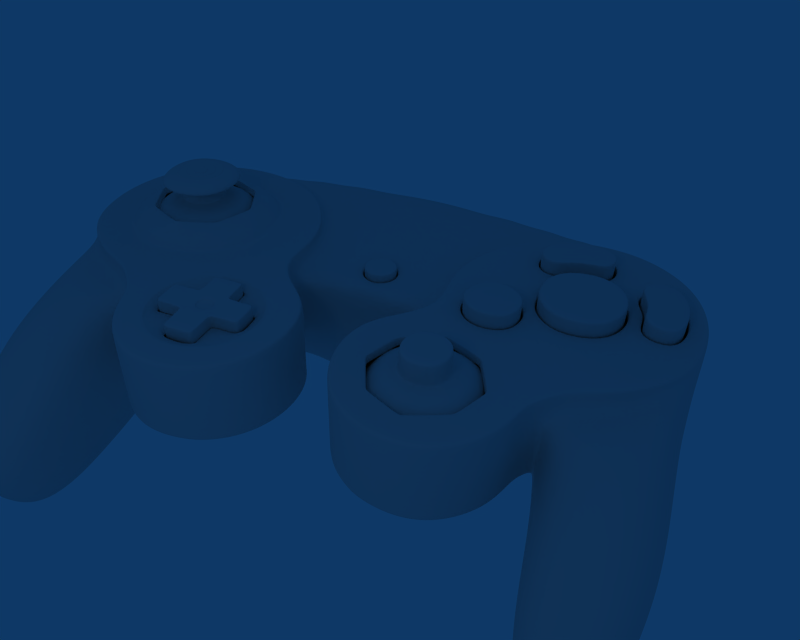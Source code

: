 # Source: gc-controller.blend  (saved by Blender 2.34.0; exported with 4.5.12 LTS)
import bpy
from mathutils import Matrix  # noqa: F401  (used for matrix-valued properties, if any)

bpy.ops.wm.read_factory_settings(use_empty=True)
scene = bpy.context.scene
scene.name = 'Scene'

# ---- collections
col_collection_1 = bpy.data.collections.new('Collection 1'); scene.collection.children.link(col_collection_1)
col_collection_2 = bpy.data.collections.new('Collection 2'); scene.collection.children.link(col_collection_2)
col_collection_2.hide_render = True
col_collection_2.hide_viewport = True
col_collection_3 = bpy.data.collections.new('Collection 3'); scene.collection.children.link(col_collection_3)
col_collection_3.hide_render = True
col_collection_3.hide_viewport = True

# ---- world
world_world = bpy.data.worlds.new('World'); scene.world = world_world
world_world.color = (0.05656, 0.2208, 0.4)
world_world.use_sun_shadow = False
world_world.sun_shadow_jitter_overblur = 0.0
world_world.cycles.sampling_method = 'MANUAL'
world_world.cycles.sample_map_resolution = 256

# ---- cameras
cam_camera = bpy.data.cameras.new('Camera')
cam_camera.passepartout_alpha = 0.2
cam_camera.clip_end = 100.0
cam_camera.lens = 35.0
cam_camera.ortho_scale = 7.314
cam_camera.show_passepartout = False
cam_camera.show_safe_areas = True
cam_camera.dof.focus_distance = 0.0
cam_camera.dof.aperture_fstop = 128.0

# ---- lights
light_spot = bpy.data.lights.new('Spot', 'POINT')
light_spot.transmission_factor = 0.0
light_spot.cutoff_distance = 30.0
light_spot.energy = 100.0
light_spot.shadow_buffer_clip_start = 8.0
light_spot.shadow_soft_size = 1.0
light_spot.shadow_maximum_resolution = 0.006
light_spot.use_absolute_resolution = True
light_spot.cycles.use_multiple_importance_sampling = False

# ---- meshes
me_grid_006 = bpy.data.meshes.new('Grid.006')
me_grid_006.from_pydata([(0.9883, -0.5545, -0.2731), (0.6048, -0.3035, -0.2428), (-0.1804, 0.06376, -0.2357), (-0.1617, 0.06986, 0.1206), (0.3098, -0.05678, 0.1141), (0.7072, -0.2868, 0.1072), (1.1, -0.5042, 0.09839), (1.1, -0.2014, 0.09839), (0.7072, 0.01597, 0.1072), (0.3098, 0.246, 0.1141), (-0.1617, 0.3726, 0.1206), (-0.1804, 0.3665, -0.2357), (0.6048, -0.0007658, -0.2428), (0.9883, -0.2517, -0.2731), (0.9655, -0.216, -0.257), (0.605, 0.01989, -0.2286), (-0.133, 0.3651, -0.2219), (-0.1155, 0.3709, 0.1131), (0.3277, 0.2518, 0.107), (0.7013, 0.03562, 0.1005), (1.071, -0.1687, 0.0922), (0.4732, 0.1953, -0.0421)], [], [(3, 10, 11, 2), (1, 2, 11, 12), (0, 1, 12, 13), (0, 13, 7, 6), (3, 4, 9, 10), (4, 5, 8, 9), (6, 7, 8, 5), (7, 20, 19, 8), (9, 8, 19, 18), (10, 9, 18, 17), (13, 14, 20, 7), (13, 12, 15, 14), (12, 11, 16, 15), (10, 17, 16, 11), (17, 21, 16), (15, 16, 21), (14, 15, 21), (14, 21, 20), (17, 18, 21), (18, 19, 21), (20, 21, 19)])
me_grid_006.polygons.foreach_set('use_smooth', [True] * 21)
me_grid_006.use_remesh_preserve_volume = False
me_grid_006.use_remesh_preserve_attributes = False
me_grid_006.use_mirror_vertex_groups = False
me_grid_006.update()
me_grid_005 = bpy.data.meshes.new('Grid.005')
me_grid_005.from_pydata([(1.628, -0.3321, 0.832), (0.8471, 0.1518, -0.4478), (0.5658, 0.1961, -0.7077), (-0.2137, 0.282, -0.832), (-0.3482, 0.2893, -0.6772), (-0.4011, 0.2868, -0.02602), (-0.1679, 0.3434, 0.2012), (0.7399, 0.2623, 0.1608), (0.8776, 0.202, 0.1077), (0.6681, 0.7207, 0.1356), (-0.1943, 0.8946, 0.05797), (-0.004321, 0.8746, -0.757), (0.5541, 0.6742, -0.6744), (0.7573, 0.3732, -0.2227), (-0.01038, 0.7572, -0.3526), (-0.1288, 0.8891, -0.6068), (-0.2152, 0.8849, -0.1137), (0.6347, 0.6843, -0.5086), (0.7757, 0.6823, -0.01426), (0.8776, -0.8444, 0.1077), (0.7399, -0.7841, 0.1608), (-0.1679, -0.703, 0.2012), (-0.4011, -0.7596, -0.02602), (-0.3772, -0.7636, -0.6379), (-0.2079, -0.7497, -0.7851), (0.6053, -0.8398, -0.6807), (0.8471, -0.8946, -0.4478)], [], [(8, 18, 9), (4, 15, 11), (3, 4, 11), (1, 2, 12), (2, 3, 11, 12), (6, 7, 9, 10), (7, 8, 9), (5, 6, 10), (13, 1, 17), (13, 8, 1), (14, 5, 16), (14, 4, 5), (16, 5, 10), (15, 4, 14), (17, 1, 12), (18, 8, 13), (11, 15, 17, 12), (9, 18, 16, 10), (13, 14, 16, 18), (13, 17, 15, 14), (4, 23, 22, 5), (8, 19, 26, 1), (5, 22, 21, 6), (7, 20, 19, 8), (6, 21, 20, 7), (2, 25, 24, 3), (1, 26, 25, 2), (3, 24, 23, 4)])
me_grid_005.polygons.foreach_set('use_smooth', [True] * 28)
me_grid_005.use_remesh_preserve_volume = False
me_grid_005.use_remesh_preserve_attributes = False
me_grid_005.use_mirror_vertex_groups = False
me_grid_005.update()
me_grid_003 = bpy.data.meshes.new('Grid.003')
me_grid_003.from_pydata([(-1.014, -0.3321, 0.832), (-0.2337, 0.1518, -0.4478), (0.04748, 0.1961, -0.7077), (0.827, 0.282, -0.832), (0.9615, 0.2893, -0.6772), (1.014, 0.2868, -0.02602), (0.7812, 0.3434, 0.2012), (-0.1266, 0.2623, 0.1608), (-0.2643, 0.202, 0.1077), (-0.05476, 0.7207, 0.1356), (0.8076, 0.8946, 0.05797), (0.6176, 0.8746, -0.757), (0.05922, 0.6742, -0.6744), (-0.144, 0.3732, -0.2227), (0.6237, 0.7572, -0.3526), (0.7421, 0.8891, -0.6068), (0.8286, 0.8849, -0.1137), (-0.02137, 0.6843, -0.5086), (-0.1624, 0.6823, -0.01426), (-0.2643, -0.8444, 0.1077), (-0.1266, -0.7841, 0.1608), (0.7812, -0.703, 0.2012), (1.014, -0.7596, -0.02602), (0.9905, -0.7636, -0.6379), (0.8212, -0.7497, -0.7851), (0.008056, -0.8398, -0.6807), (-0.2337, -0.8946, -0.4478)], [], [(8, 9, 18), (4, 11, 15), (3, 11, 4), (1, 12, 2), (2, 12, 11, 3), (6, 10, 9, 7), (7, 9, 8), (5, 10, 6), (13, 17, 1), (13, 1, 8), (14, 16, 5), (14, 5, 4), (16, 10, 5), (15, 14, 4), (17, 12, 1), (18, 13, 8), (11, 12, 17, 15), (9, 10, 16, 18), (13, 18, 16, 14), (13, 14, 15, 17), (4, 5, 22, 23), (8, 1, 26, 19), (5, 6, 21, 22), (7, 8, 19, 20), (6, 7, 20, 21), (2, 3, 24, 25), (1, 2, 25, 26), (3, 4, 23, 24)])
me_grid_003.polygons.foreach_set('use_smooth', [True] * 28)
me_grid_003.use_remesh_preserve_volume = False
me_grid_003.use_remesh_preserve_attributes = False
me_grid_003.use_mirror_vertex_groups = False
me_grid_003.update()
me_grid_001 = bpy.data.meshes.new('Grid.001')
me_grid_001.from_pydata([(0.002553, -0.2672, -0.1455), (-0.252, -0.1076, -0.1366), (-0.2236, 0.1534, -0.1221), (0.004031, 0.2703, -0.1157), (0.2261, 0.1545, -0.1221), (0.2523, -0.09966, -0.1362), (0.2523, -0.09966, 0.2671), (0.2261, 0.1545, 0.2812), (0.004031, 0.2703, 0.2876), (-0.2236, 0.1534, 0.2812), (-0.252, -0.1076, 0.2667), (0.002553, -0.2672, 0.2578), (0.002553, -0.2672, 0.2741), (-0.252, -0.1076, 0.2829), (-0.2236, 0.1534, 0.2974), (0.004031, 0.2703, 0.3039), (0.2261, 0.1545, 0.2974), (0.2523, -0.09966, 0.2833), (0.001557, 0.0173, 0.2898)], [], [(11, 0, 5, 6), (5, 4, 7, 6), (4, 3, 8, 7), (2, 9, 8, 3), (2, 1, 10, 9), (1, 0, 11, 10), (10, 11, 12, 13), (9, 10, 13, 14), (9, 14, 15, 8), (7, 8, 15, 16), (6, 7, 16, 17), (6, 17, 12, 11), (17, 18, 12), (17, 16, 18), (16, 15, 18), (14, 18, 15), (14, 13, 18), (13, 12, 18)])
me_grid_001.polygons.foreach_set('use_smooth', [True] * 18)
me_grid_001.use_remesh_preserve_volume = False
me_grid_001.use_remesh_preserve_attributes = False
me_grid_001.use_mirror_vertex_groups = False
me_grid_001.update()
me_grid_009 = bpy.data.meshes.new('Grid.009')
me_grid_009.from_pydata([(0.2583, 1.035, 0.00899), (-0.144, 1.122, 0.008295), (-0.6694, 0.8737, 0.008028), (-0.6847, 0.5078, 0.008504), (-0.4244, 0.3496, 0.009114), (-0.1322, 0.5723, 0.008749), (0.2544, 0.5448, 0.006075), (0.3601, 0.811, 0.008552), (0.3601, 0.811, 0.3721), (0.2544, 0.5448, 0.3696), (-0.1322, 0.5723, 0.3723), (-0.4244, 0.3496, 0.3726), (-0.6847, 0.5078, 0.372), (-0.6694, 0.8737, 0.3715), (-0.144, 1.122, 0.3718), (0.2583, 1.035, 0.3725), (0.2583, 1.035, 0.3975), (-0.144, 1.122, 0.3968), (-0.6694, 0.8737, 0.3965), (-0.6847, 0.5078, 0.397), (-0.4244, 0.3496, 0.3976), (-0.1322, 0.5723, 0.3972), (0.2544, 0.5448, 0.3945), (0.3601, 0.811, 0.397), (-0.1478, 0.7269, 0.3968)], [], [(1, 2, 13, 14), (15, 0, 1, 14), (5, 6, 9, 10), (7, 8, 9, 6), (7, 0, 15, 8), (3, 12, 13, 2), (3, 4, 11, 12), (4, 5, 10, 11), (11, 10, 21, 20), (12, 11, 20, 19), (12, 19, 18, 13), (8, 15, 16, 23), (8, 23, 22, 9), (10, 9, 22, 21), (14, 17, 16, 15), (14, 13, 18, 17), (17, 18, 24), (17, 24, 16), (21, 22, 24), (23, 24, 22), (23, 16, 24), (19, 24, 18), (19, 20, 24), (20, 21, 24)])
me_grid_009.polygons.foreach_set('use_smooth', [True] * 24)
me_grid_009.use_remesh_preserve_volume = False
me_grid_009.use_remesh_preserve_attributes = False
me_grid_009.use_mirror_vertex_groups = False
me_grid_009.update()
me_grid_008 = bpy.data.meshes.new('Grid.008')
me_grid_008.from_pydata([(1.35, -0.5126, 0.00589), (1.43, -0.009269, 0.007226), (1.275, 0.4112, 0.007766), (1.03, -0.535, 0.007067), (0.8555, -0.3697, 0.007379), (0.7188, 0.271, 0.005429), (0.8629, 0.4795, 0.008191), (1.065, 0.4987, 0.008034), (0.9133, -0.04895, -0.0004879), (0.9133, -0.04895, 0.363), (1.065, 0.4987, 0.3715), (0.8629, 0.4795, 0.3717), (0.7188, 0.271, 0.3689), (0.8555, -0.3697, 0.3709), (1.03, -0.535, 0.3706), (1.275, 0.4112, 0.3713), (1.43, -0.009269, 0.3707), (1.35, -0.5126, 0.3694), (1.35, -0.5126, 0.3951), (1.43, -0.009269, 0.3964), (1.275, 0.4112, 0.3969), (1.03, -0.535, 0.3962), (0.8555, -0.3697, 0.3966), (0.7188, 0.271, 0.3946), (0.8629, 0.4795, 0.3974), (1.065, 0.4987, 0.3972), (0.9133, -0.04895, 0.3887), (1.056, 0.02055, 0.3955)], [], [(5, 8, 9, 12), (4, 13, 9, 8), (2, 15, 16, 1), (17, 0, 1, 16), (4, 3, 14, 13), (3, 0, 17, 14), (5, 12, 11, 6), (7, 10, 15, 2), (7, 6, 11, 10), (10, 11, 24, 25), (10, 25, 20, 15), (12, 23, 24, 11), (14, 17, 18, 21), (13, 14, 21, 22), (16, 19, 18, 17), (15, 20, 19, 16), (13, 22, 26, 9), (12, 9, 26, 23), (23, 26, 27), (22, 27, 26), (20, 27, 19), (19, 27, 18), (22, 21, 27), (21, 18, 27), (23, 27, 24), (25, 27, 20), (25, 24, 27)])
me_grid_008.polygons.foreach_set('use_smooth', [True] * 27)
me_grid_008.use_remesh_preserve_volume = False
me_grid_008.use_remesh_preserve_attributes = False
me_grid_008.use_mirror_vertex_groups = False
me_grid_008.update()
me_grid_007 = bpy.data.meshes.new('Grid.007')
me_grid_007.from_pydata([(-0.4863, -0.149, 0.006267), (-0.359, 0.2106, 0.006267), (0.06245, 0.3702, 0.006267), (0.452, 0.273, 0.006267), (0.6623, -0.02077, 0.006267), (0.6713, -0.3723, 0.006267), (0.4964, -0.6888, 0.006267), (0.17, -0.8125, 0.006267), (-0.1708, -0.769, 0.005458), (-0.4511, -0.4589, -0.009114), (-0.3333, -0.6166, 0.001931), (-0.3333, -0.6166, 0.3654), (-0.4511, -0.4589, 0.3699), (-0.1708, -0.769, 0.369), (0.17, -0.8125, 0.3698), (0.4964, -0.6888, 0.3698), (0.6713, -0.3723, 0.3698), (0.6623, -0.02077, 0.3698), (0.452, 0.273, 0.3698), (0.06245, 0.3702, 0.3698), (-0.359, 0.2106, 0.3698), (-0.4863, -0.149, 0.3698), (-0.4863, -0.149, 0.3983), (-0.359, 0.2106, 0.3983), (0.06245, 0.3702, 0.3983), (0.452, 0.273, 0.3983), (0.6623, -0.02077, 0.3983), (0.6713, -0.3723, 0.3983), (0.4964, -0.6888, 0.3983), (0.17, -0.8125, 0.3983), (-0.1708, -0.769, 0.3975), (-0.4511, -0.4589, 0.3984), (-0.3333, -0.6166, 0.394), (0.06491, -0.2758, 0.3964)], [], [(10, 8, 13, 11), (10, 11, 12, 9), (21, 0, 9, 12), (0, 21, 20, 1), (2, 1, 20, 19), (2, 19, 18, 3), (7, 14, 13, 8), (7, 6, 15, 14), (6, 5, 16, 15), (4, 17, 16, 5), (4, 3, 18, 17), (17, 18, 25, 26), (17, 26, 27, 16), (15, 16, 27, 28), (14, 15, 28, 29), (14, 29, 30, 13), (19, 24, 25, 18), (19, 20, 23, 24), (21, 22, 23, 20), (12, 31, 22, 21), (11, 32, 31, 12), (11, 13, 30, 32), (32, 30, 33), (32, 33, 31), (31, 33, 22), (22, 33, 23), (24, 23, 33), (24, 33, 25), (29, 33, 30), (29, 28, 33), (28, 27, 33), (26, 33, 27), (26, 25, 33)])
me_grid_007.polygons.foreach_set('use_smooth', [True] * 33)
me_grid_007.use_remesh_preserve_volume = False
me_grid_007.use_remesh_preserve_attributes = False
me_grid_007.use_mirror_vertex_groups = False
me_grid_007.update()
me_grid_004 = bpy.data.meshes.new('Grid.004')
me_grid_004.from_pydata([(-1.43, -0.6912, 0.002735), (-1.178, -1.122, 0.002735), (-0.7413, -1.108, 0.002735), (-0.561, -0.5081, 0.007196), (-0.5639, -0.8845, 0.002735), (-1.052, -0.2684, 0.002735), (-1.052, -0.2684, 0.3662), (-0.5639, -0.8845, 0.3662), (-0.561, -0.5081, 0.3707), (-0.7413, -1.108, 0.3662), (-1.178, -1.122, 0.3662), (-1.43, -0.6912, 0.3662), (-1.43, -0.6912, 0.3948), (-1.178, -1.122, 0.3948), (-0.7413, -1.108, 0.3948), (-0.561, -0.5081, 0.3992), (-0.5639, -0.8845, 0.3948), (-1.052, -0.2684, 0.3948), (-0.921, -0.7636, 0.3955)], [], [(11, 0, 1, 10), (2, 9, 10, 1), (5, 0, 11, 6), (5, 6, 8, 3), (4, 3, 8, 7), (4, 7, 9, 2), (7, 16, 14, 9), (7, 8, 15, 16), (6, 17, 15, 8), (6, 11, 12, 17), (9, 14, 13, 10), (10, 13, 12, 11), (13, 18, 12), (14, 18, 13), (17, 12, 18), (17, 18, 15), (16, 15, 18), (16, 18, 14)])
me_grid_004.polygons.foreach_set('use_smooth', [True] * 18)
me_grid_004.use_remesh_preserve_volume = False
me_grid_004.use_remesh_preserve_attributes = False
me_grid_004.use_mirror_vertex_groups = False
me_grid_004.update()
me_grid_002 = bpy.data.meshes.new('Grid.002')
me_grid_002.from_pydata([(-0.5997, 0.1966, 0.0), (-0.5808, 0.2159, 0.0), (-0.2345, -0.182, 0.0), (-0.5998, -0.1676, 0.0), (0.2062, -0.1972, 0.0), (-0.5787, -0.1864, 0.0), (-0.2094, -0.2039, 0.0), (-0.2083, -0.5625, 0.0), (-0.1861, -0.5859, 0.0), (0.1843, -0.5837, 0.0), (0.2077, -0.5572, 0.0), (0.2242, -0.178, 0.0), (-0.2295, 0.2148, 0.0), (0.5795, -0.176, 0.0), (0.1999, 0.5868, 0.0), (-0.2087, 0.2346, 0.0), (-0.2092, 0.5682, 0.0), (0.23, 0.2156, 0.0), (0.5996, 0.1962, 0.0), (0.2141, 0.5717, 0.0), (0.2105, 0.2363, 0.0), (0.5782, 0.2176, 0.0), (0.5998, -0.1575, 0.0), (-0.1902, 0.586, 0.0), (-0.1902, 0.586, 0.2229), (0.5998, -0.1575, 0.2229), (0.5782, 0.2176, 0.2229), (0.2105, 0.2363, 0.2229), (0.2141, 0.5717, 0.2229), (0.5996, 0.1962, 0.2229), (0.23, 0.2156, 0.2229), (-0.2092, 0.5682, 0.2229), (-0.2087, 0.2346, 0.2229), (0.1999, 0.5868, 0.2229), (0.5795, -0.176, 0.2229), (-0.2295, 0.2148, 0.2229), (0.2242, -0.178, 0.2229), (0.2077, -0.5572, 0.2229), (0.1843, -0.5837, 0.2229), (-0.1861, -0.5859, 0.2229), (-0.2083, -0.5625, 0.2229), (-0.2094, -0.2039, 0.2229), (-0.5787, -0.1864, 0.2229), (0.2062, -0.1972, 0.2229), (-0.5998, -0.1676, 0.2229), (-0.2345, -0.182, 0.2229), (-0.5808, 0.2159, 0.2229), (-0.5997, 0.1966, 0.2229), (-0.5901, 0.1937, 0.2407), (-0.5715, 0.2126, 0.2407), (-0.2308, -0.1789, 0.2407), (-0.5902, -0.1647, 0.2407), (0.2029, -0.1939, 0.2407), (-0.5695, -0.1833, 0.2407), (-0.2061, -0.2004, 0.2407), (-0.205, -0.5534, 0.2407), (-0.1831, -0.5763, 0.2407), (0.1814, -0.5742, 0.2407), (0.2044, -0.5481, 0.2407), (0.2206, -0.175, 0.2407), (-0.2258, 0.2115, 0.2407), (0.5702, -0.173, 0.2407), (0.1967, 0.5777, 0.2407), (-0.2054, 0.2311, 0.2407), (-0.2058, 0.5593, 0.2407), (0.2263, 0.2124, 0.2407), (0.59, 0.1932, 0.2407), (0.2107, 0.5628, 0.2407), (0.2071, 0.2328, 0.2407), (0.569, 0.2143, 0.2407), (0.5902, -0.1547, 0.2407), (-0.1871, 0.5768, 0.2407), (-0.1207, 0.5013, 0.2467), (0.5096, -0.09496, 0.2467), (0.4914, 0.1471, 0.2467), (0.1303, 0.1442, 0.223), (0.1403, 0.4893, 0.2467), (0.5094, 0.1333, 0.2467), (-0.1329, 0.4863, 0.2467), (0.1311, 0.502, 0.2467), (0.4924, -0.107, 0.2467), (-0.1285, 0.1417, 0.223), (0.1362, -0.4762, 0.2467), (0.1211, -0.4933, 0.2467), (-0.118, -0.4947, 0.2467), (-0.1324, -0.4796, 0.2467), (-0.13, -0.116, 0.223), (-0.4901, -0.1137, 0.2467), (0.1317, -0.1144, 0.223), (-0.5081, -0.1015, 0.2467), (-0.4919, 0.1461, 0.2467), (-0.508, 0.1336, 0.2467), (-0.0001896, -0.3161, 0.2424), (-0.3164, 0.02091, 0.2424), (0.3472, 0.01961, 0.2424), (-0.002782, 0.3553, 0.2424), (0.1288, -0.09753, 0.2084), (-0.1271, -0.09889, 0.2084), (-0.1256, 0.1249, 0.2084), (0.1274, 0.127, 0.2084), (0.1081, 0.1097, 0.1896), (-0.1063, 0.1079, 0.1896), (-0.1075, -0.08164, 0.1896), (0.1092, -0.08049, 0.1896), (0.0008699, 0.01386, 0.1758)], [], [(2, 45, 42, 5), (2, 6, 41, 45), (6, 7, 40, 41), (1, 0, 47, 46), (1, 46, 35, 12), (15, 12, 35, 32), (23, 16, 31, 24), (16, 15, 32, 31), (23, 24, 33, 14), (14, 33, 28, 19), (20, 19, 28, 27), (17, 20, 27, 30), (22, 18, 29, 25), (22, 25, 34, 13), (11, 13, 34, 36), (4, 11, 36, 43), (4, 43, 37, 10), (10, 37, 38, 9), (9, 38, 39, 8), (8, 39, 40, 7), (5, 42, 44, 3), (47, 0, 3, 44), (21, 17, 30, 26), (21, 26, 29, 18), (26, 69, 66, 29), (26, 30, 65, 69), (44, 51, 48, 47), (42, 53, 51, 44), (39, 56, 55, 40), (38, 57, 56, 39), (37, 58, 57, 38), (43, 52, 58, 37), (43, 36, 59, 52), (36, 34, 61, 59), (25, 70, 61, 34), (25, 29, 66, 70), (30, 27, 68, 65), (27, 28, 67, 68), (33, 62, 67, 28), (24, 71, 62, 33), (31, 32, 63, 64), (24, 31, 64, 71), (32, 35, 60, 63), (46, 49, 60, 35), (46, 47, 48, 49), (41, 40, 55, 54), (45, 41, 54, 50), (45, 50, 53, 42), (50, 86, 87, 53), (50, 54, 86), (54, 55, 85, 86), (49, 48, 91, 90), (49, 90, 81, 60), (63, 60, 81), (71, 64, 78, 72), (64, 63, 81, 78), (71, 72, 79, 62), (62, 79, 76, 67), (68, 67, 76, 75), (65, 68, 75), (70, 66, 77, 73), (70, 73, 80, 61), (59, 61, 80, 88), (52, 59, 88), (52, 88, 82, 58), (58, 82, 83, 57), (57, 83, 84, 56), (56, 84, 85, 55), (53, 87, 89, 51), (51, 89, 91, 48), (69, 65, 75, 74), (69, 74, 77, 66), (84, 92, 85), (83, 92, 84), (82, 92, 83), (85, 92, 86), (82, 88, 92), (89, 93, 91), (87, 93, 89), (90, 91, 93), (81, 90, 93), (87, 86, 93), (81, 93, 86), (86, 92, 88), (73, 94, 80), (73, 77, 94), (74, 94, 77), (74, 75, 94), (75, 88, 94), (80, 94, 88), (78, 81, 95), (72, 78, 95), (72, 95, 79), (76, 79, 95), (75, 76, 95), (75, 95, 81), (88, 75, 99, 96), (81, 98, 99, 75), (81, 86, 97, 98), (86, 88, 96, 97), (97, 96, 103, 102), (98, 97, 102, 101), (99, 98, 101, 100), (96, 99, 100, 103), (103, 100, 104), (100, 101, 104), (101, 102, 104), (102, 103, 104)])
me_grid_002.polygons.foreach_set('use_smooth', [True] * 108)
me_grid_002.use_remesh_preserve_volume = False
me_grid_002.use_remesh_preserve_attributes = False
me_grid_002.use_mirror_vertex_groups = False
me_grid_002.update()
me_cube = bpy.data.meshes.new('Cube')
me_cube.from_pydata([(0.6345, 0.6345, 0.6505), (0.6345, -0.6345, 0.6505), (-0.6345, -0.6345, 0.6505), (-0.6345, 0.6345, 0.6505), (-0.4375, 0.4194, 0.7737), (-0.4375, -0.4194, 0.7737), (0.4375, -0.4194, 0.7737), (0.4375, 0.4194, 0.7737), (0.3266, 0.2669, 0.8037), (0.3266, -0.2669, 0.8037), (-0.3266, -0.2669, 0.8037), (-0.3266, 0.2669, 0.8037), (-0.2749, 0.2749, 0.819), (-0.2749, -0.2749, 0.819), (0.2749, -0.2749, 0.819), (0.2749, 0.2749, 0.819), (0.2807, 0.2807, 1.05), (0.2807, -0.2807, 1.05), (-0.2807, -0.2807, 1.05), (-0.2807, 0.2807, 1.05), (-0.8403, 0.8403, 0.4), (-0.8403, -0.8403, 0.4), (0.8403, -0.8403, 0.4), (0.8403, 0.8403, 0.4), (0.9029, 0.9029, 0.1648), (0.9029, -0.9029, 0.1648), (-0.9029, -0.9029, 0.1648), (-0.9029, 0.9029, 0.1648), (-0.2631, 0.2631, 1.075), (-0.2631, -0.2631, 1.075), (0.2631, -0.2631, 1.075), (0.2631, 0.2631, 1.075), (-4.127e-05, -4.13e-05, 1.075)], [], [(1, 0, 7, 6), (2, 1, 6, 5), (3, 2, 5, 4), (0, 3, 4, 7), (7, 4, 11, 8), (4, 5, 10, 11), (5, 6, 9, 10), (6, 7, 8, 9), (9, 8, 15, 14), (10, 9, 14, 13), (11, 10, 13, 12), (8, 11, 12, 15), (15, 12, 19, 16), (12, 13, 18, 19), (13, 14, 17, 18), (14, 15, 16, 17), (3, 0, 23, 20), (2, 3, 20, 21), (1, 2, 21, 22), (0, 1, 22, 23), (23, 22, 25, 24), (22, 21, 26, 25), (21, 20, 27, 26), (20, 23, 24, 27), (17, 16, 31, 30), (18, 17, 30, 29), (19, 18, 29, 28), (16, 19, 28, 31), (31, 28, 32), (28, 29, 32), (29, 30, 32), (30, 31, 32)])
me_cube.polygons.foreach_set('use_smooth', [True] * 32)
me_cube.use_remesh_preserve_volume = False
me_cube.use_remesh_preserve_attributes = False
me_cube.use_mirror_vertex_groups = False
me_cube.update()
me_cube_001 = bpy.data.meshes.new('Cube.001')
me_cube_001.from_pydata([(0.6345, 0.6345, 0.6812), (0.6345, -0.6345, 0.6812), (-0.6345, -0.6345, 0.6812), (-0.6345, 0.6345, 0.6812), (-0.4194, 0.4194, 0.7737), (-0.4194, -0.4194, 0.7737), (0.4194, -0.4194, 0.7737), (0.4194, 0.4194, 0.7737), (0.2669, 0.2669, 0.8037), (0.2669, -0.2669, 0.8037), (-0.2669, -0.2669, 0.8037), (-0.2669, 0.2669, 0.8037), (-0.2669, 0.2669, 0.8273), (-0.2669, -0.2669, 0.8273), (0.2669, -0.2669, 0.8273), (0.2669, 0.2669, 0.8273), (0.2669, 0.2669, 0.9696), (0.2669, -0.2669, 0.9696), (-0.2669, -0.2669, 0.9696), (-0.2669, 0.2669, 0.9696), (-0.8403, 0.8403, 0.4306), (-0.8403, -0.8403, 0.4306), (0.8403, -0.8403, 0.4306), (0.8403, 0.8403, 0.4306), (0.9029, 0.9029, 0.1954), (0.9029, -0.9029, 0.1954), (-0.9029, -0.9029, 0.1954), (-0.9029, 0.9029, 0.1954), (-0.2979, 0.2979, 0.9936), (-0.2979, -0.2979, 0.9936), (0.2979, -0.2979, 0.9936), (0.2979, 0.2979, 0.9936), (0.4861, 0.4861, 1.019), (0.4861, -0.4861, 1.019), (-0.4861, -0.4861, 1.019), (-0.4861, 0.4861, 1.019), (-0.4861, 0.4861, 1.027), (-0.4861, -0.4861, 1.027), (0.4861, -0.4861, 1.027), (0.4861, 0.4861, 1.027), (0.4914, 0.4914, 1.056), (0.4914, -0.4914, 1.056), (-0.4914, -0.4914, 1.056), (-0.4914, 0.4914, 1.056), (-0.415, 0.415, 1.112), (-0.415, -0.415, 1.112), (0.415, -0.415, 1.112), (0.415, 0.415, 1.112), (0.2884, 0.2884, 1.13), (0.2884, -0.2884, 1.13), (-0.2884, -0.2884, 1.13), (-0.2884, 0.2884, 1.13), (-0.2884, 0.2884, 1.132), (-0.2884, -0.2884, 1.132), (0.2884, -0.2884, 1.132), (0.2884, 0.2884, 1.132), (0.2828, 0.2828, 1.138), (0.2828, -0.2828, 1.138), (-0.2828, -0.2828, 1.138), (-0.2828, 0.2828, 1.138), (-0.2774, 0.2774, 1.131), (-0.2774, -0.2774, 1.131), (0.2774, -0.2774, 1.131), (0.2774, 0.2774, 1.131), (0.1881, 0.1881, 1.131), (0.1881, -0.1881, 1.131), (-0.1881, -0.1881, 1.131), (-0.1881, 0.1881, 1.131), (-0.1881, 0.1881, 1.132), (-0.1881, -0.1881, 1.132), (0.1881, -0.1881, 1.132), (0.1881, 0.1881, 1.132), (0.1823, 0.1823, 1.138), (0.1823, -0.1823, 1.138), (-0.1823, -0.1823, 1.138), (-0.1823, 0.1823, 1.138), (-0.1765, 0.1765, 1.131), (-0.1765, -0.1765, 1.131), (0.1765, -0.1765, 1.131), (0.1765, 0.1765, 1.131), (0.08491, 0.08491, 1.131), (0.08491, -0.08491, 1.131), (-0.08491, -0.08491, 1.131), (-0.08491, 0.08491, 1.131), (-0.08491, 0.08491, 1.132), (-0.08491, -0.08491, 1.132), (0.08491, -0.08491, 1.132), (0.08491, 0.08491, 1.132), (0.07965, 0.07965, 1.138), (0.07965, -0.07965, 1.138), (-0.07965, -0.07965, 1.138), (-0.07965, 0.07965, 1.138), (-0.07349, 0.07349, 1.13), (-0.07349, -0.07349, 1.13), (0.07349, -0.07349, 1.13), (0.07349, 0.07349, 1.13)], [], [(1, 0, 7, 6), (2, 1, 6, 5), (3, 2, 5, 4), (0, 3, 4, 7), (7, 4, 11, 8), (4, 5, 10, 11), (5, 6, 9, 10), (6, 7, 8, 9), (9, 8, 15, 14), (10, 9, 14, 13), (11, 10, 13, 12), (8, 11, 12, 15), (15, 12, 19, 16), (12, 13, 18, 19), (13, 14, 17, 18), (14, 15, 16, 17), (3, 0, 23, 20), (2, 3, 20, 21), (1, 2, 21, 22), (0, 1, 22, 23), (23, 22, 25, 24), (22, 21, 26, 25), (21, 20, 27, 26), (20, 23, 24, 27), (17, 16, 31, 30), (18, 17, 30, 29), (19, 18, 29, 28), (16, 19, 28, 31), (31, 28, 35, 32), (28, 29, 34, 35), (29, 30, 33, 34), (30, 31, 32, 33), (33, 32, 39, 38), (34, 33, 38, 37), (35, 34, 37, 36), (32, 35, 36, 39), (39, 36, 43, 40), (36, 37, 42, 43), (37, 38, 41, 42), (38, 39, 40, 41), (41, 40, 47, 46), (42, 41, 46, 45), (43, 42, 45, 44), (40, 43, 44, 47), (47, 44, 51, 48), (44, 45, 50, 51), (45, 46, 49, 50), (46, 47, 48, 49), (49, 48, 55, 54), (50, 49, 54, 53), (51, 50, 53, 52), (48, 51, 52, 55), (55, 52, 59, 56), (52, 53, 58, 59), (53, 54, 57, 58), (54, 55, 56, 57), (57, 56, 63, 62), (58, 57, 62, 61), (59, 58, 61, 60), (56, 59, 60, 63), (63, 60, 67, 64), (60, 61, 66, 67), (61, 62, 65, 66), (62, 63, 64, 65), (65, 64, 71, 70), (66, 65, 70, 69), (67, 66, 69, 68), (64, 67, 68, 71), (71, 68, 75, 72), (68, 69, 74, 75), (69, 70, 73, 74), (70, 71, 72, 73), (73, 72, 79, 78), (74, 73, 78, 77), (75, 74, 77, 76), (72, 75, 76, 79), (79, 76, 83, 80), (76, 77, 82, 83), (77, 78, 81, 82), (78, 79, 80, 81), (81, 80, 87, 86), (82, 81, 86, 85), (83, 82, 85, 84), (80, 83, 84, 87), (87, 84, 91, 88), (84, 85, 90, 91), (85, 86, 89, 90), (86, 87, 88, 89), (89, 88, 95, 94), (90, 89, 94, 93), (91, 90, 93, 92), (88, 91, 92, 95), (95, 92, 93, 94)])
me_cube_001.polygons.foreach_set('use_smooth', [True] * 93)
me_cube_001.use_remesh_preserve_volume = False
me_cube_001.use_remesh_preserve_attributes = False
me_cube_001.use_mirror_vertex_groups = False
me_cube_001.update()
me_grid = bpy.data.meshes.new('Grid')
me_grid.from_pydata([(-2.328, -1.014, 1.569), (-2.128, -0.6129, 1.569), (-2.358, -0.171, 1.569), (-1.7, -0.3718, 1.569), (-1.925, 0.1753, 1.569), (-1.012, 1.057, 1.569), (-1.199, 0.2792, 1.569), (-2.142, -0.9631, 1.478), (-1.718, 1.012, 1.569), (-2.122, -0.943, 1.478), (-1.762, -1.357, 1.478), (-2.142, -1.342, 1.478), (-1.304, -1.372, 1.478), (-2.12, -1.361, 1.478), (-1.736, -1.379, 1.478), (-1.735, -1.752, 1.478), (-1.759, 0.4833, 1.569), (-1.712, -1.777, 1.478), (-1.327, -1.774, 1.478), (-1.302, -1.747, 1.478), (-1.285, -1.353, 1.478), (-1.757, -0.9442, 1.478), (-0.9158, -1.35, 1.478), (-1.31, -0.5574, 1.478), (-1.735, -0.9236, 1.478), (-1.736, -0.5768, 1.478), (-1.279, -0.9433, 1.478), (-0.8949, -0.9636, 1.478), (-1.296, -0.5731, 1.478), (-1.299, -0.9218, 1.478), (-0.9171, -0.9413, 1.478), (-0.8946, -1.331, 1.478), (-1.716, -0.5583, 1.478), (1.453, -0.4163, 1.569), (0.9414, -0.6622, 1.569), (1.483, -0.4155, 1.569), (0.9479, -1.69, 1.569), (0.7125, -1.185, 1.569), (0.7106, -1.162, 1.569), (0.9678, -1.712, 1.569), (0.9244, -0.6773, 1.569), (1.989, -0.6394, 1.569), (2.243, -1.169, 1.569), (2.03, -1.663, 1.569), (1.492, -1.933, 1.569), (2.005, -0.6532, 1.569), (2.013, -1.685, 1.569), (1.457, -1.933, 1.569), (2.245, -1.197, 1.569), (-1.846, 1.468, 1.569), (-1.493, 1.998, 1.569), (-2.17, 2.432, 1.569), (-2.181, 1.79, 1.569), (-2.694, 1.993, 1.569), (-2.884, 2.517, 1.569), (-3.452, 2.425, 1.569), (-3.207, 1.936, 1.569), (-3.586, 1.709, 1.569), (-3.936, 2.123, 1.569), (-4.276, 1.68, 1.569), (-3.833, 1.366, 1.569), (-3.936, 1.019, 1.569), (-4.444, 1.098, 1.569), (-4.413, 0.5248, 1.569), (-3.928, 0.5887, 1.569), (-3.768, 0.2596, 1.569), (-4.274, 0.09922, 1.569), (-3.987, -0.2698, 1.569), (-3.523, 0.01075, 1.569), (-3.227, -0.1645, 1.569), (-3.57, -0.5711, 1.569), (-3.148, -0.7331, 1.569), (-2.911, -0.2465, 1.569), (-0.8734, -0.15, 1.569), (-0.3863, -0.536, 1.569), (-0.8353, -0.6909, 1.569), (-0.708, -1.131, 1.569), (-0.2966, -1.207, 1.569), (-0.5154, -1.789, 1.569), (-0.7996, -1.488, 1.569), (-0.9764, -1.762, 1.569), (-0.8895, -2.135, 1.569), (-1.282, -2.291, 1.569), (-1.342, -1.934, 1.569), (-1.729, -1.942, 1.569), (-1.875, -2.309, 1.569), (-2.374, -1.956, 1.569), (-2.055, -1.76, 1.569), (-2.288, -1.447, 1.569), (-2.601, -1.547, 1.569), (-2.679, -1.216, 1.569), (-1.207, -0.3933, 1.569), (-2.91, -0.2202, 1.594), (-3.219, -0.1401, 1.594), (-3.508, 0.03081, 1.594), (-3.746, 0.2736, 1.594), (-3.903, 0.5946, 1.594), (-3.911, 1.014, 1.594), (-3.81, 1.353, 1.594), (-3.57, 1.687, 1.594), (-3.199, 1.909, 1.594), (-2.699, 1.964, 1.594), (-2.198, 1.766, 1.594), (-1.872, 1.452, 1.594), (-1.787, 0.4918, 1.594), (-1.747, 1.007, 1.594), (-1.948, 0.1914, 1.594), (-2.371, -0.1465, 1.594), (-2.438, -0.01635, 1.725), (-2.068, 0.2789, 1.725), (-1.892, 0.9917, 1.725), (-1.927, 0.5414, 1.725), (-1.995, 1.393, 1.725), (-2.275, 1.685, 1.725), (-2.724, 1.828, 1.725), (-3.161, 1.78, 1.725), (-3.485, 1.586, 1.725), (-3.695, 1.294, 1.725), (-3.783, 0.998, 1.725), (-3.776, 0.6312, 1.725), (-3.639, 0.3507, 1.725), (-3.431, 0.1386, 1.725), (-3.178, -0.01081, 1.725), (-2.909, -0.08073, 1.725), (-2.831, 0.1326, 1.842), (-2.855, 0.136, 1.842), (-3.384, 0.371, 1.842), (-3.391, 0.383, 1.842), (-3.606, 0.8861, 1.842), (-3.605, 0.8992, 1.842), (-3.392, 1.375, 1.842), (-3.382, 1.387, 1.842), (-2.85, 1.625, 1.842), (-2.831, 1.627, 1.842), (-2.299, 1.394, 1.842), (-2.29, 1.389, 1.842), (-2.075, 0.87, 1.842), (-2.071, 0.8817, 1.842), (-2.3, 0.3461, 1.842), (-2.315, 0.3383, 1.842), (-1.214, -0.4124, 1.56), (-2.27, -1.441, 1.56), (-2.042, -1.747, 1.56), (-1.724, -1.925, 1.56), (-1.344, -1.92, 1.56), (-0.9888, -1.749, 1.56), (-0.8161, -1.481, 1.56), (-0.7266, -1.133, 1.56), (-0.851, -0.703, 1.56), (-1.696, -0.3913, 1.56), (-2.114, -0.6268, 1.56), (-2.309, -1.018, 1.56), (-2.681, -1.225, 1.547), (-2.603, -1.559, 1.547), (-2.374, -1.971, 1.547), (-1.871, -2.327, 1.547), (-1.274, -2.309, 1.547), (-0.8776, -2.152, 1.547), (-0.5006, -1.803, 1.547), (-0.2801, -1.216, 1.547), (-0.3705, -0.54, 1.547), (-0.8614, -0.1511, 1.547), (-3.153, -0.7386, 1.547), (-3.578, -0.5754, 1.547), (-3.999, -0.2718, 1.547), (-4.288, 0.1001, 1.547), (-4.429, 0.5289, 1.547), (-4.46, 1.106, 1.547), (-4.291, 1.693, 1.547), (-3.947, 2.14, 1.547), (-3.46, 2.444, 1.547), (-2.888, 2.537, 1.547), (-2.168, 2.451, 1.547), (-1.486, 2.015, 1.547), (-1.19, 0.2815, 1.547), (-1.001, 1.066, 1.547), (-2.316, 0.3397, 1.84), (-2.301, 0.3476, 1.84), (-2.073, 0.8817, 1.84), (-2.077, 0.87, 1.84), (-2.291, 1.387, 1.84), (-2.301, 1.393, 1.84), (-2.831, 1.625, 1.84), (-2.85, 1.623, 1.84), (-3.381, 1.385, 1.84), (-3.391, 1.374, 1.84), (-3.603, 0.8991, 1.84), (-3.604, 0.8861, 1.84), (-3.389, 0.3843, 1.84), (-3.383, 0.3723, 1.84), (-2.854, 0.138, 1.84), (-2.831, 0.1346, 1.84), (-2.831, 0.1777, 1.753), (-2.854, 0.1809, 1.753), (-3.351, 0.4016, 1.753), (-3.358, 0.4129, 1.753), (-3.56, 0.8856, 1.753), (-3.559, 0.8979, 1.753), (-3.359, 1.345, 1.753), (-3.349, 1.356, 1.753), (-2.849, 1.579, 1.753), (-2.832, 1.582, 1.753), (-2.332, 1.363, 1.753), (-2.323, 1.358, 1.753), (-2.121, 0.8704, 1.753), (-2.118, 0.8814, 1.753), (-2.333, 0.3783, 1.753), (-2.347, 0.3709, 1.753), (-2.341, 0.3647, 1.74), (-2.327, 0.3721, 1.74), (-2.109, 0.8815, 1.74), (-2.112, 0.8703, 1.74), (-2.317, 1.364, 1.74), (-2.326, 1.369, 1.74), (-2.832, 1.591, 1.74), (-2.849, 1.588, 1.74), (-3.356, 1.362, 1.74), (-3.365, 1.351, 1.74), (-3.568, 0.8981, 1.74), (-3.569, 0.8857, 1.74), (-3.364, 0.4071, 1.74), (-3.358, 0.3957, 1.74), (-2.854, 0.1723, 1.74), (-2.831, 0.169, 1.74), (-2.828, -0.01721, 1.609), (-2.857, -0.01308, 1.609), (-3.493, 0.2691, 1.609), (-3.501, 0.2835, 1.609), (-3.76, 0.8879, 1.609), (-3.759, 0.9036, 1.609), (-3.503, 1.475, 1.609), (-3.491, 1.489, 1.609), (-2.851, 1.775, 1.609), (-2.829, 1.778, 1.609), (-2.19, 1.498, 1.609), (-2.179, 1.492, 1.609), (-1.92, 0.8685, 1.609), (-1.916, 0.8825, 1.609), (-2.191, 0.2393, 1.609), (-2.209, 0.2299, 1.609), (-2.195, -1.069, 1.515), (-1.96, -0.7751, 1.483), (-1.631, -0.5056, 1.515), (-0.9911, -1.438, 1.515), (-1.065, -1.606, 1.515), (-1.405, -1.809, 1.515), (-1.643, -1.814, 1.515), (-2.18, -1.325, 1.515), (-1.362, -0.5268, 1.515), (-0.8561, -0.9998, 1.515), (-0.8499, -1.26, 1.515), (-1.214, -1.707, 1.515), (-1.848, -1.679, 1.515), (-2.089, -1.522, 1.515), (-1.146, -0.6989, 1.489), (-2.135, -0.8795, 1.515), (-1.808, -0.6355, 1.5), (-1.713, -0.5656, 1.474), (-0.9023, -1.329, 1.474), (-0.9245, -0.9438, 1.474), (-1.302, -0.9245, 1.474), (-1.298, -0.5803, 1.474), (-0.9026, -0.9657, 1.474), (-1.282, -0.9458, 1.474), (-1.733, -0.5839, 1.474), (-1.732, -0.9262, 1.474), (-1.313, -0.5648, 1.474), (-0.9231, -1.348, 1.474), (-1.753, -0.9466, 1.474), (-1.288, -1.35, 1.474), (-1.305, -1.739, 1.474), (-1.329, -1.766, 1.474), (-1.709, -1.768, 1.474), (-1.732, -1.744, 1.474), (-2.112, -1.358, 1.474), (-1.306, -1.369, 1.474), (-2.134, -1.339, 1.474), (-2.114, -0.9455, 1.474), (-2.133, -0.9653, 1.474), (-2.133, -0.9653, 1.444), (-2.114, -0.9455, 1.444), (-2.134, -1.339, 1.444), (-1.306, -1.369, 1.444), (-2.112, -1.358, 1.444), (-1.732, -1.744, 1.444), (-1.709, -1.768, 1.444), (-1.329, -1.766, 1.444), (-1.305, -1.739, 1.444), (-1.288, -1.35, 1.444), (-1.753, -0.9466, 1.444), (-0.9231, -1.348, 1.444), (-1.313, -0.5648, 1.444), (-1.732, -0.9262, 1.444), (-1.733, -0.5839, 1.444), (-1.282, -0.9458, 1.444), (-0.9026, -0.9657, 1.444), (-1.298, -0.5803, 1.444), (-1.302, -0.9245, 1.444), (-0.9245, -0.9438, 1.444), (-0.9023, -1.329, 1.444), (-1.713, -0.5656, 1.444), (-1.735, -0.5078, 1.438), (-0.8418, -1.348, 1.438), (-0.8662, -0.9243, 1.438), (-1.282, -0.9031, 1.438), (-1.278, -0.5239, 1.438), (-0.8421, -0.9485, 1.438), (-1.26, -0.9265, 1.438), (-1.756, -0.5279, 1.438), (-1.756, -0.905, 1.438), (-1.294, -0.5068, 1.438), (-0.8648, -1.369, 1.438), (-1.779, -0.9275, 1.438), (-1.266, -1.372, 1.438), (-1.285, -1.8, 1.438), (-1.312, -1.83, 1.438), (-1.73, -1.833, 1.438), (-1.756, -1.806, 1.438), (-2.174, -1.381, 1.438), (-1.287, -1.393, 1.438), (-2.198, -1.36, 1.438), (-2.177, -0.9262, 1.438), (-2.198, -0.948, 1.438), (1.143, -0.3809, 1.569), (2.658, -1.212, 1.569), (2.583, -1.55, 1.569), (2.297, -1.44, 1.569), (2.065, -1.773, 1.569), (2.355, -1.96, 1.569), (1.856, -2.313, 1.569), (1.732, -1.972, 1.569), (1.331, -1.975, 1.569), (1.264, -2.295, 1.569), (0.8707, -2.139, 1.569), (0.9457, -1.808, 1.569), (0.7539, -1.529, 1.569), (0.4966, -1.793, 1.569), (0.2778, -1.211, 1.569), (0.6477, -1.161, 1.569), (0.7662, -0.7011, 1.569), (0.3675, -0.5397, 1.569), (0.8546, -0.1537, 1.569), (2.892, -0.2502, 1.569), (3.121, -0.7058, 1.569), (3.551, -0.5748, 1.569), (3.208, -0.1682, 1.569), (3.504, 0.007036, 1.569), (3.968, -0.2736, 1.569), (4.255, 0.0955, 1.569), (3.778, 0.2223, 1.569), (4.135, 0.5129, 1.569), (4.394, 0.521, 1.569), (4.425, 1.094, 1.569), (4.235, 1.054, 1.569), (4.064, 1.506, 1.569), (4.258, 1.676, 1.569), (3.917, 2.119, 1.569), (3.654, 1.815, 1.569), (3.059, 2.13, 1.569), (3.433, 2.421, 1.569), (2.866, 2.514, 1.569), (2.622, 2.219, 1.569), (2.051, 1.95, 1.569), (2.151, 2.428, 1.569), (1.474, 1.994, 1.569), (1.827, 1.465, 1.569), (1.292, 0.373, 1.569), (1.56, 0.956, 1.569), (1.181, 0.2755, 1.569), (0.9932, 1.053, 1.569), (1.562, -0.08774, 1.569), (1.654, -0.3433, 1.569), (2.029, -0.0729, 1.569), (2.105, -0.5802, 1.569), (2.325, -0.9899, 1.569), (2.222, -1.196, 1.565), (1.458, -1.911, 1.565), (1.997, -1.67, 1.565), (1.99, -0.6682, 1.565), (1.492, -1.911, 1.565), (2.014, -1.649, 1.565), (2.221, -1.17, 1.565), (1.974, -0.6548, 1.565), (0.9403, -0.6916, 1.565), (0.9824, -1.697, 1.565), (0.7326, -1.162, 1.565), (0.7344, -1.185, 1.565), (0.9631, -1.675, 1.565), (1.483, -0.4373, 1.565), (0.9568, -0.6769, 1.565), (1.454, -0.4381, 1.565), (1.454, -0.4381, 1.452), (0.9568, -0.6769, 1.452), (1.483, -0.4373, 1.452), (0.9631, -1.675, 1.452), (0.7344, -1.185, 1.452), (0.7326, -1.162, 1.452), (0.9824, -1.697, 1.452), (0.9403, -0.6916, 1.452), (1.974, -0.6548, 1.452), (2.221, -1.17, 1.452), (2.014, -1.649, 1.452), (1.492, -1.911, 1.452), (1.99, -0.6682, 1.452), (1.997, -1.67, 1.452), (1.458, -1.911, 1.452), (2.222, -1.196, 1.452), (2.225, -1.196, 1.446), (1.458, -1.914, 1.446), (1.999, -1.672, 1.446), (1.992, -0.6663, 1.446), (1.492, -1.914, 1.446), (2.016, -1.651, 1.446), (2.224, -1.17, 1.446), (1.976, -0.6528, 1.446), (0.9382, -0.6897, 1.446), (0.9805, -1.699, 1.446), (0.7297, -1.162, 1.446), (0.7316, -1.185, 1.446), (0.9611, -1.677, 1.446), (1.483, -0.4345, 1.446), (0.9548, -0.675, 1.446), (1.454, -0.4352, 1.446), (2.039, 0.9848, 1.569), (2.233, 0.5921, 1.569), (2.219, 0.1661, 1.569), (3.782, 0.4921, 1.569), (3.318, 1.584, 1.569), (1.697, 0.8254, 1.569), (3.587, 0.6707, 1.569), (3.65, 1.009, 1.569), (3.44, 1.336, 1.569), (3.602, 1.582, 1.569), (3.828, 1.602, 1.569), (2.043, 1.548, 1.569), (2.327, 1.379, 1.569), (2.65, 1.611, 1.569), (3.05, 1.581, 1.569), (3.167, 1.887, 1.569), (2.233, 0.9253, 1.569), (2.369, 1.31, 1.569), (2.821, 1.481, 1.569), (3.238, 1.377, 1.569), (3.463, 1.063, 1.569), (3.473, 0.6861, 1.569), (3.286, 0.347, 1.569), (2.936, 0.2145, 1.569), (2.569, 0.2567, 1.569), (2.278, 0.5334, 1.569), (3.153, 1.885, 1.563), (3.039, 1.586, 1.484), (2.649, 1.615, 1.563), (2.334, 1.389, 1.563), (2.057, 1.554, 1.563), (2.065, 1.946, 1.563), (2.622, 2.209, 1.563), (3.049, 2.121, 1.563), (3.049, 2.121, 1.469), (2.622, 2.209, 1.469), (2.065, 1.946, 1.469), (2.057, 1.554, 1.469), (2.334, 1.389, 1.469), (2.649, 1.615, 1.469), (3.039, 1.586, 1.469), (3.153, 1.885, 1.469), (3.16, 1.886, 1.464), (3.044, 1.584, 1.464), (2.649, 1.613, 1.464), (2.331, 1.384, 1.464), (2.05, 1.551, 1.464), (2.058, 1.948, 1.464), (2.622, 2.214, 1.464), (3.054, 2.125, 1.464), (3.077, 2.144, 1.456), (2.622, 2.237, 1.456), (2.028, 1.957, 1.456), (2.019, 1.538, 1.456), (2.315, 1.362, 1.456), (2.651, 1.604, 1.456), (3.067, 1.573, 1.456), (3.189, 1.891, 1.456), (3.828, 1.587, 1.562), (3.608, 1.569, 1.562), (3.451, 1.329, 1.562), (3.654, 1.011, 1.562), (3.594, 0.6822, 1.562), (3.783, 0.5084, 1.562), (4.057, 1.495, 1.562), (4.223, 1.055, 1.562), (4.126, 0.5287, 1.562), (4.126, 0.5287, 1.469), (4.223, 1.055, 1.469), (4.057, 1.495, 1.469), (3.783, 0.5084, 1.469), (3.594, 0.6822, 1.469), (3.654, 1.011, 1.469), (3.451, 1.329, 1.469), (3.608, 1.569, 1.469), (3.828, 1.587, 1.469), (3.828, 1.596, 1.463), (3.604, 1.577, 1.463), (3.444, 1.334, 1.463), (3.651, 1.01, 1.463), (3.59, 0.6749, 1.463), (3.783, 0.4981, 1.463), (4.061, 1.502, 1.463), (4.23, 1.054, 1.463), (4.132, 0.5187, 1.463), (4.157, 0.475, 1.457), (4.262, 1.052, 1.457), (4.08, 1.534, 1.457), (3.78, 0.4527, 1.457), (3.572, 0.6433, 1.457), (3.639, 1.004, 1.457), (3.416, 1.353, 1.457), (3.588, 1.615, 1.457), (3.829, 1.636, 1.457), (2.294, 0.541, 1.548), (2.577, 0.2717, 1.548), (2.934, 0.2305, 1.548), (3.275, 0.3596, 1.548), (3.457, 0.6896, 1.548), (3.448, 1.056, 1.548), (3.228, 1.363, 1.548), (2.822, 1.464, 1.548), (2.382, 1.297, 1.548), (2.25, 0.9225, 1.548), (2.25, 0.9225, 1.468), (2.382, 1.297, 1.468), (2.822, 1.464, 1.468), (3.228, 1.363, 1.468), (3.448, 1.056, 1.468), (3.457, 0.6896, 1.468), (3.275, 0.3596, 1.468), (2.934, 0.2305, 1.468), (2.577, 0.2717, 1.468), (2.294, 0.541, 1.468), (2.285, 0.5365, 1.46), (2.572, 0.263, 1.46), (2.935, 0.2212, 1.46), (3.281, 0.3523, 1.46), (3.466, 0.6876, 1.46), (3.457, 1.06, 1.46), (3.234, 1.371, 1.46), (2.821, 1.474, 1.46), (2.375, 1.305, 1.46), (2.24, 0.9241, 1.46), (2.181, 0.9339, 1.449), (2.329, 1.351, 1.449), (2.817, 1.536, 1.449), (3.268, 1.423, 1.449), (3.512, 1.083, 1.449), (3.522, 0.6752, 1.449), (3.32, 0.3084, 1.449), (2.942, 0.1651, 1.449), (2.545, 0.2108, 1.449), (2.23, 0.51, 1.449), (1.7, 0.814, 1.551), (2.211, 0.169, 1.551), (2.224, 0.5858, 1.551), (2.025, -0.06482, 1.551), (1.568, -0.07933, 1.551), (1.304, 0.3714, 1.551), (1.304, 0.3714, 1.465), (1.568, -0.07933, 1.465), (2.025, -0.06482, 1.465), (2.224, 0.5858, 1.465), (2.211, 0.169, 1.465), (1.7, 0.814, 1.465), (1.696, 0.8297, 1.459), (2.222, 0.165, 1.459), (2.236, 0.5946, 1.459), (2.031, -0.07598, 1.459), (1.56, -0.09094, 1.459), (1.287, 0.3736, 1.459), (1.22, 0.3826, 1.448), (1.526, -0.1382, 1.448), (2.054, -0.1215, 1.448), (2.284, 0.6303, 1.448), (2.269, 0.1487, 1.448), (1.678, 0.894, 1.448), (-1.091, 0.2174, 0.9435), (-0.8614, -0.1511, 0.9435), (-0.3705, -0.54, 0.9435), (-0.2801, -1.216, 0.9435), (-0.5006, -1.803, 0.9435), (-0.8776, -2.152, 0.9435), (-1.274, -2.309, 0.9435), (-1.871, -2.327, 0.9435), (-2.374, -1.971, 0.9435), (-2.603, -1.559, 0.9435), (-2.681, -1.225, 0.9435), (-1.091, 0.2173, 0.3728), (-0.8614, -0.1511, 0.3728), (-0.3704, -0.54, 0.3728), (-0.28, -1.217, 0.3728), (-0.5005, -1.803, 0.3728), (-0.8775, -2.152, 0.3728), (-1.274, -2.309, 0.3728), (-1.871, -2.327, 0.3728), (-2.374, -1.971, 0.3728), (-2.603, -1.559, 0.3728), (-2.681, -1.225, 0.3728), (-2.681, -1.225, 0.3427), (-2.603, -1.559, 0.3427), (-2.374, -1.971, 0.3427), (-1.871, -2.327, 0.3427), (-1.274, -2.309, 0.3427), (-0.8775, -2.152, 0.3427), (-0.5005, -1.803, 0.3427), (-0.28, -1.217, 0.3427), (-0.3704, -0.54, 0.3427), (-0.8614, -0.1511, 0.3427), (-1.091, 0.2173, 0.3427), (-4.477, 0.03093, 0.4763), (-4.452, 0.5357, 1.306), (-4.446, 1.086, 1.336), (-4.268, 1.67, 1.369), (-3.983, 2.129, 1.394), (-3.455, 2.421, 1.41), (-2.92, 2.731, 1.423), (-2.286, 2.901, 1.435), (-1.569, 3.166, 1.445), (-0.9208, 3.329, 1.452), (-0.2635, 3.461, 1.455), (0.4235, 3.444, 1.454), (-2.859, -0.9934, 1.23), (-1.091, 0.2173, 1.288), (-0.6344, 0.2856, 1.292), (0.009566, 0.2576, 1.294), (0.5595, 0.6551, 1.315), (0.01581, 0.5613, 1.307), (-0.6791, 0.6573, 1.313), (-3.149, -0.7551, 1.234), (-4.268, 0.09444, 1.281), (-2.113, 2.441, 1.412), (-1.523, 2.545, 1.417), (-0.8289, 2.595, 1.42), (-0.2117, 2.637, 1.422), (0.4667, 2.624, 1.422), (-3.984, -0.2726, 1.261), (-3.561, -0.5673, 1.245), (-1.014, 1.075, 1.336), (-1.482, 1.981, 1.386), (-0.8362, 2.075, 1.391), (-0.6814, 1.465, 1.357), (-0.1546, 2.102, 1.393), (-0.07441, 1.555, 1.362), (0.4464, 2.097, 1.397), (0.4931, 1.502, 1.36), (-0.2646, 0.737, 1.317), (-0.2333, 1.025, 1.333), (0.01744, 1.153, 1.34), (0.2621, 1.026, 1.333), (0.2909, 0.7458, 1.318), (0.4903, 0.4881, -0.5294), (-0.01288, 0.5169, -0.5294), (-0.6344, 0.518, -0.3589), (-1.034, 0.4911, -0.3009), (-2.781, -0.4999, -0.1559), (0.3573, 2.87, -0.5294), (-0.3086, 2.89, -0.5294), (-0.9091, 2.85, -0.5294), (-1.517, 2.59, -0.521), (-2.056, 2.062, -0.5764), (-2.774, 1.966, -0.5839), (-3.34, 1.83, -0.5613), (-4.139, 1.636, -0.5836), (-4.189, 1.531, -0.1843), (-4.419, 1.048, -0.4985), (-4.431, 0.5534, -0.6527), (-4.424, 0.07274, -0.5865), (-1.787, -0.6332, 0.3427), (-0.8614, -0.1511, 1.266), (-0.6257, 0.3314, 0.4798), (-2.859, -0.9934, 0.3266), (-2.859, -0.9934, 0.3497), (-2.68, -1.225, 1.22), (-2.859, -0.9934, 0.9264), (-2.859, -0.9934, 1.553), (0.3093, 1.64, -1.823), (-0.2736, 1.577, -1.842), (-0.7686, 1.484, -1.327), (-3.613, -0.2348, -0.7737), (-1.999, -0.09932, 0.03267), (-1.593, 0.1139, -0.06095), (-2.499, -0.394, 0.03355), (-3.727, -0.8705, -1.213), (-2.95, -0.9445, -0.9268), (-2.888, -1.087, 0.3319), (-4.412, -0.8174, -0.9277), (-3.637, -1.225, 1.266), (-4.27, -1.23, 1.177), (-3.046, -1.223, 1.158), (-4.578, -1.112, 0.4118), (-4.613, -1.896, 0.1289), (-3.165, -2.077, 0.8268), (-4.323, -2.086, 0.8442), (-3.723, -2.092, 0.9302), (-4.456, -1.521, -1.152), (-3.016, -1.865, 0.05581), (-3.074, -1.631, -1.168), (-3.809, -1.534, -1.432), (-3.795, -2.689, -1.572), (-3.225, -2.773, -1.379), (-3.18, -2.953, -0.4948), (-4.297, -2.684, -1.365), (-3.729, -3.156, 0.1464), (-4.193, -3.15, 0.08294), (-3.295, -3.143, 0.07028), (-4.419, -2.979, -0.4414), (-3.763, -3.461, -0.7876), (-1.346, 1.362, -0.9117), (-1.884, 1.277, -0.6221), (-2.436, 1.186, -0.6203), (-2.83, 0.9565, -0.6203), (-3.252, 0.6562, -0.6452), (-3.387, 0.3136, -0.3544), (-1.488, 2.91, -0.02279), (-2.261, 2.893, 0.7713), (-3.317, 2.399, 0.758), (-3.833, 2.061, 0.7017), (-3.314, 2.37, 0.755), (-2.267, 2.859, 0.7542), (-1.494, 2.879, -0.02229), (-1.494, 2.025, -0.02229), (-2.275, 2.022, 0.7088), (-3.296, 1.982, 0.6727), (-3.762, 1.938, 0.6719), (-3.296, 1.963, 0.6727), (-2.275, 2.003, 0.7088), (-1.494, 2.005, -0.02229), (-1.628, 1.985, -0.4435), (-2.179, 1.976, -0.4191), (-3.224, 1.879, -0.3001), (-3.705, 1.795, -0.1737), (-3.633, 1.815, 0.003277), (-3.381, 1.873, -0.2394), (-2.544, 1.97, -0.346), (-2.407, 1.971, -0.3253), (-2.385, 1.974, 0.4688), (-2.532, 2.005, 0.6374), (-3.521, 1.931, 0.6373), (-3.665, 1.868, 0.582), (-3.665, 1.821, 0.582), (-3.521, 1.884, 0.6373), (-2.532, 1.958, 0.6374), (-2.385, 1.927, 0.4688), (-2.407, 1.924, -0.3253), (-2.544, 1.923, -0.346), (-3.381, 1.826, -0.2394), (-3.633, 1.769, 0.003277), (-3.633, 1.565, 0.003277), (-3.381, 1.622, -0.2394), (-2.544, 1.719, -0.346), (-2.407, 1.72, -0.3253), (-2.385, 1.724, 0.4688), (-2.532, 1.754, 0.6374), (-3.521, 1.68, 0.6373), (-3.665, 1.617, 0.582), (3.665, 1.617, 0.582), (3.521, 1.68, 0.6373), (2.532, 1.754, 0.6374), (2.385, 1.724, 0.4688), (2.407, 1.72, -0.3253), (2.544, 1.719, -0.346), (3.381, 1.622, -0.2394), (3.633, 1.565, 0.003277), (3.633, 1.769, 0.003277), (3.381, 1.826, -0.2394), (2.544, 1.923, -0.346), (2.407, 1.924, -0.3253), (2.385, 1.927, 0.4688), (2.532, 1.958, 0.6374), (3.521, 1.884, 0.6373), (3.665, 1.821, 0.582), (3.665, 1.868, 0.582), (3.521, 1.931, 0.6373), (2.532, 2.005, 0.6374), (2.385, 1.974, 0.4688), (2.407, 1.971, -0.3253), (2.544, 1.97, -0.346), (3.381, 1.873, -0.2394), (3.633, 1.815, 0.003277), (3.705, 1.795, -0.1737), (3.224, 1.879, -0.3001), (2.179, 1.976, -0.4191), (1.628, 1.985, -0.4435), (1.494, 2.005, -0.02229), (2.275, 2.003, 0.7088), (3.296, 1.963, 0.6727), (3.762, 1.938, 0.6719), (3.296, 1.982, 0.6727), (2.275, 2.022, 0.7088), (1.494, 2.025, -0.02229), (1.494, 2.879, -0.02229), (2.267, 2.859, 0.7542), (3.314, 2.37, 0.755), (3.833, 2.061, 0.7017), (3.317, 2.399, 0.758), (2.261, 2.893, 0.7713), (1.488, 2.91, -0.02279), (3.387, 0.3136, -0.3544), (3.252, 0.6562, -0.6452), (2.83, 0.9565, -0.6203), (2.436, 1.186, -0.6203), (1.884, 1.277, -0.6221), (1.346, 1.362, -0.9117), (3.763, -3.461, -0.7876), (4.419, -2.979, -0.4414), (3.295, -3.143, 0.07028), (4.193, -3.15, 0.08294), (3.729, -3.156, 0.1464), (4.297, -2.684, -1.365), (3.18, -2.953, -0.4948), (3.225, -2.773, -1.379), (3.795, -2.689, -1.572), (3.809, -1.534, -1.432), (3.074, -1.631, -1.168), (3.016, -1.865, 0.05581), (4.456, -1.521, -1.152), (3.723, -2.092, 0.9302), (4.323, -2.086, 0.8442), (3.165, -2.077, 0.8268), (4.613, -1.896, 0.1289), (4.578, -1.112, 0.4118), (3.046, -1.223, 1.158), (4.27, -1.23, 1.177), (3.637, -1.225, 1.266), (4.412, -0.8174, -0.9277), (2.888, -1.087, 0.3319), (2.95, -0.9445, -0.9268), (3.727, -0.8705, -1.213), (2.499, -0.394, 0.03355), (1.593, 0.1139, -0.06095), (1.999, -0.09932, 0.03267), (3.613, -0.2348, -0.7737), (0.901, 1.484, -1.327), (2.859, -0.9934, 1.553), (2.859, -0.9934, 0.9264), (2.68, -1.225, 1.22), (2.859, -0.9934, 0.3497), (2.859, -0.9934, 0.3266), (0.6472, 0.3178, 0.4798), (0.8614, -0.1511, 1.266), (1.787, -0.6332, 0.3427), (4.424, 0.07274, -0.5865), (4.431, 0.5534, -0.6527), (4.419, 1.048, -0.4985), (4.189, 1.531, -0.1843), (4.139, 1.636, -0.5836), (3.34, 1.83, -0.5613), (2.774, 1.966, -0.5839), (2.056, 2.062, -0.5764), (1.517, 2.59, -0.521), (0.8894, 2.823, -0.5294), (2.781, -0.4999, -0.1559), (1.034, 0.4911, -0.3009), (0.8899, 0.518, -0.3589), (0.7406, 1.478, 1.357), (0.8362, 2.075, 1.391), (1.482, 1.981, 1.386), (1.014, 1.075, 1.336), (3.561, -0.5673, 1.245), (3.984, -0.2726, 1.261), (0.8421, 2.602, 1.42), (1.523, 2.545, 1.417), (2.113, 2.441, 1.412), (4.268, 0.09444, 1.281), (3.149, -0.7551, 1.234), (0.6791, 0.6573, 1.313), (0.6319, 0.275, 1.294), (1.091, 0.2173, 1.288), (2.859, -0.9934, 1.23), (0.9208, 3.329, 1.452), (1.569, 3.166, 1.445), (2.286, 2.901, 1.435), (2.92, 2.731, 1.423), (3.455, 2.421, 1.41), (3.983, 2.129, 1.394), (4.268, 1.67, 1.369), (4.446, 1.086, 1.336), (4.452, 0.5357, 1.306), (4.477, 0.03093, 0.4763), (1.091, 0.2173, 0.3427), (0.8614, -0.1511, 0.3427), (0.3704, -0.54, 0.3427), (0.28, -1.217, 0.3427), (0.5005, -1.803, 0.3427), (0.8775, -2.152, 0.3427), (1.274, -2.309, 0.3427), (1.871, -2.327, 0.3427), (2.374, -1.971, 0.3427), (2.603, -1.559, 0.3427), (2.681, -1.225, 0.3427), (2.681, -1.225, 0.3728), (2.603, -1.559, 0.3728), (2.374, -1.971, 0.3728), (1.871, -2.327, 0.3728), (1.274, -2.309, 0.3728), (0.8775, -2.152, 0.3728), (0.5005, -1.803, 0.3728), (0.28, -1.217, 0.3728), (0.3704, -0.54, 0.3728), (0.8614, -0.1511, 0.3728), (1.091, 0.2173, 0.3728), (2.681, -1.225, 0.9435), (2.603, -1.559, 0.9435), (2.374, -1.971, 0.9435), (1.871, -2.327, 0.9435), (1.274, -2.309, 0.9435), (0.8776, -2.152, 0.9435), (0.5006, -1.803, 0.9435), (0.2801, -1.216, 0.9435), (0.3705, -0.54, 0.9435), (0.8614, -0.1511, 0.9435), (1.091, 0.2174, 0.9435), (1.001, 1.066, 1.547), (1.19, 0.2815, 1.547), (1.486, 2.015, 1.547), (2.168, 2.451, 1.547), (2.888, 2.537, 1.547), (3.46, 2.444, 1.547), (3.947, 2.14, 1.547), (4.291, 1.693, 1.547), (4.46, 1.106, 1.547), (4.429, 0.5289, 1.547), (4.288, 0.1001, 1.547), (3.999, -0.2718, 1.547), (3.578, -0.5754, 1.547), (3.153, -0.7386, 1.547), (0.8614, -0.1511, 1.547), (0.3705, -0.54, 1.547), (0.2801, -1.216, 1.547), (0.5006, -1.803, 1.547), (0.8776, -2.152, 1.547), (1.274, -2.309, 1.547), (1.871, -2.327, 1.547), (2.374, -1.971, 1.547), (2.603, -1.559, 1.547), (2.681, -1.225, 1.547), (0.2798, 0.7509, 1.298), (0.2521, 1.02, 1.313), (0.01733, 1.142, 1.32), (-0.2234, 1.018, 1.313), (-0.2533, 0.7426, 1.298), (0.01577, 0.5739, 1.288), (0.01577, 0.5739, 1.183), (-0.2533, 0.7426, 1.192), (-0.2234, 1.018, 1.208), (0.01733, 1.142, 1.214), (0.2521, 1.02, 1.208), (0.2798, 0.7509, 1.193), (0.5109, 0.6408, 1.143), (0.4586, 1.149, 1.171), (0.01478, 1.38, 1.184), (-0.4402, 1.147, 1.171), (-0.4969, 0.625, 1.142), (0.01183, 0.3061, 1.124), (3.807, 2.208, 1.279), (3.391, 2.439, 1.289), (2.969, 2.683, 1.296), (2.469, 2.817, 1.303), (2.449, 2.811, 0.9249), (3.282, 2.421, 0.9173), (3.689, 2.155, 0.8853), (3.658, 2.147, 0.8992), (3.274, 2.398, 0.9294), (2.489, 2.765, 0.9365), (2.508, 2.771, 1.293), (2.979, 2.645, 1.286), (3.377, 2.415, 1.279), (3.77, 2.197, 1.271), (3.77, 2.046, 1.271), (3.377, 2.263, 1.279), (2.979, 2.493, 1.286), (2.508, 2.62, 1.293), (2.489, 2.614, 0.9365), (3.274, 2.246, 0.9294), (3.658, 1.995, 0.8992), (3.796, 1.861, 0.8368), (3.308, 2.18, 0.8753), (2.309, 2.648, 0.8843), (2.333, 2.655, 1.338), (2.933, 2.494, 1.33), (3.439, 2.201, 1.321), (3.939, 1.925, 1.31)], [], [(50, 51, 52, 49), (51, 54, 53, 52), (54, 55, 56, 53), (55, 58, 57, 56), (58, 59, 60, 57), (59, 62, 61, 60), (62, 63, 64, 61), (63, 66, 65, 64), (66, 67, 68, 65), (67, 70, 69, 68), (75, 76, 77, 74), (76, 79, 78, 77), (79, 80, 81, 78), (80, 83, 82, 81), (83, 84, 85, 82), (84, 87, 86, 85), (87, 88, 89, 86), (73, 91, 75, 74), (69, 70, 71, 72), (0, 90, 89, 88), (0, 1, 2, 72), (0, 72, 71, 90), (3, 91, 16, 4), (1, 3, 4, 2), (6, 16, 91, 73), (5, 8, 16, 6), (5, 50, 49, 8), (8, 49, 103, 105), (16, 8, 105, 104), (2, 4, 106, 107), (4, 16, 104, 106), (72, 2, 107, 92), (69, 72, 92, 93), (69, 93, 94, 68), (68, 94, 95, 65), (65, 95, 96, 64), (64, 96, 97, 61), (61, 97, 98, 60), (60, 98, 99, 57), (57, 99, 100, 56), (56, 100, 101, 53), (53, 101, 102, 52), (52, 102, 103, 49), (102, 113, 112, 103), (101, 114, 113, 102), (100, 115, 114, 101), (99, 116, 115, 100), (98, 117, 116, 99), (97, 118, 117, 98), (96, 119, 118, 97), (95, 120, 119, 96), (94, 121, 120, 95), (93, 122, 121, 94), (93, 92, 123, 122), (92, 107, 108, 123), (106, 104, 111, 109), (107, 106, 109, 108), (104, 105, 110, 111), (105, 103, 112, 110), (3, 1, 150, 149), (91, 3, 149, 140), (1, 0, 151, 150), (0, 88, 141, 151), (75, 91, 140, 148), (87, 142, 141, 88), (84, 143, 142, 87), (83, 144, 143, 84), (80, 145, 144, 83), (79, 146, 145, 80), (76, 147, 146, 79), (75, 148, 147, 76), (50, 5, 175, 173), (5, 6, 174, 175), (89, 90, 152, 153), (71, 70, 163, 162), (73, 74, 160, 161), (89, 153, 154, 86), (86, 154, 155, 85), (85, 155, 156, 82), (82, 156, 157, 81), (81, 157, 158, 78), (78, 158, 159, 77), (77, 159, 160, 74), (67, 164, 163, 70), (66, 165, 164, 67), (63, 166, 165, 66), (62, 167, 166, 63), (59, 168, 167, 62), (58, 169, 168, 59), (55, 170, 169, 58), (54, 171, 170, 55), (51, 172, 171, 54), (50, 173, 172, 51), (118, 119, 128, 129), (119, 120, 127, 128), (120, 121, 126, 127), (121, 122, 125, 126), (122, 123, 124, 125), (108, 139, 124, 123), (108, 109, 138, 139), (109, 111, 136, 138), (110, 137, 136, 111), (110, 112, 135, 137), (112, 113, 134, 135), (113, 114, 133, 134), (114, 115, 132, 133), (115, 116, 131, 132), (116, 117, 130, 131), (117, 118, 129, 130), (130, 129, 186, 185), (131, 130, 185, 184), (132, 131, 184, 183), (133, 132, 183, 182), (134, 133, 182, 181), (135, 134, 181, 180), (137, 135, 180, 178), (136, 137, 178, 179), (138, 136, 179, 177), (139, 138, 177, 176), (124, 139, 176, 191), (125, 124, 191, 190), (126, 125, 190, 189), (127, 126, 189, 188), (128, 127, 188, 187), (129, 128, 187, 186), (186, 187, 196, 197), (187, 188, 195, 196), (188, 189, 194, 195), (189, 190, 193, 194), (190, 191, 192, 193), (191, 176, 207, 192), (176, 177, 206, 207), (177, 179, 204, 206), (179, 178, 205, 204), (178, 180, 203, 205), (180, 181, 202, 203), (181, 182, 201, 202), (182, 183, 200, 201), (183, 184, 199, 200), (184, 185, 198, 199), (185, 186, 197, 198), (198, 197, 218, 217), (199, 198, 217, 216), (200, 199, 216, 215), (201, 200, 215, 214), (202, 201, 214, 213), (203, 202, 213, 212), (205, 203, 212, 210), (204, 205, 210, 211), (206, 204, 211, 209), (207, 206, 209, 208), (192, 207, 208, 223), (193, 192, 223, 222), (194, 193, 222, 221), (195, 194, 221, 220), (196, 195, 220, 219), (197, 196, 219, 218), (218, 219, 228, 229), (219, 220, 227, 228), (220, 221, 226, 227), (221, 222, 225, 226), (222, 223, 224, 225), (223, 208, 239, 224), (208, 209, 238, 239), (209, 211, 236, 238), (211, 210, 237, 236), (210, 212, 235, 237), (212, 213, 234, 235), (213, 214, 233, 234), (214, 215, 232, 233), (215, 216, 231, 232), (216, 217, 230, 231), (217, 218, 229, 230), (145, 244, 251), (143, 246, 252), (140, 248, 254), (151, 240, 255), (150, 241, 256), (256, 242, 149), (256, 149, 150), (255, 241, 150), (255, 150, 151), (254, 148, 140), (253, 247, 141), (253, 141, 142), (252, 142, 143), (251, 245, 144), (251, 144, 145), (250, 243, 146), (250, 146, 147), (249, 147, 148), (7, 9, 255, 240), (9, 21, 241, 255), (21, 24, 256, 241), (25, 32, 242, 256), (24, 25, 256), (140, 149, 242, 248), (23, 248, 242, 32), (23, 28, 254, 248), (26, 254, 28, 29), (147, 249, 250), (27, 31, 250, 249), (22, 243, 250, 31), (145, 146, 243, 244), (12, 243, 22, 20), (12, 251, 244, 243), (12, 19, 251), (18, 245, 251, 19), (143, 144, 245, 246), (17, 246, 245, 18), (15, 252, 246, 17), (10, 252, 15, 14), (142, 252, 253), (10, 13, 253, 252), (11, 247, 253, 13), (141, 247, 240, 151), (7, 240, 247, 11), (26, 30, 254), (27, 249, 30), (30, 249, 148, 254), (27, 30, 259, 262), (30, 26, 263, 259), (7, 11, 276, 278), (11, 13, 274, 276), (15, 17, 272, 273), (17, 18, 271, 272), (18, 19, 270, 271), (19, 12, 275, 270), (12, 20, 269, 275), (20, 22, 267, 269), (22, 31, 258, 267), (31, 27, 262, 258), (26, 29, 260, 263), (29, 28, 261, 260), (28, 23, 266, 261), (23, 32, 257, 266), (25, 24, 265, 264), (32, 25, 264, 257), (24, 21, 268, 265), (21, 9, 277, 268), (9, 7, 278, 277), (277, 278, 279, 280), (268, 277, 280, 289), (265, 268, 289, 292), (257, 264, 293, 300), (264, 265, 292, 293), (266, 257, 300, 291), (261, 266, 291, 296), (260, 261, 296, 297), (263, 260, 297, 294), (258, 262, 295, 299), (267, 258, 299, 290), (269, 267, 290, 288), (275, 269, 288, 282), (270, 275, 282, 287), (271, 270, 287, 286), (272, 271, 286, 285), (273, 272, 285, 284), (276, 274, 283, 281), (278, 276, 281, 279), (259, 263, 294, 298), (262, 259, 298, 295), (295, 298, 303, 306), (298, 294, 307, 303), (279, 281, 320, 322), (281, 283, 318, 320), (284, 285, 316, 317), (285, 286, 315, 316), (286, 287, 314, 315), (287, 282, 319, 314), (282, 288, 313, 319), (288, 290, 311, 313), (290, 299, 302, 311), (299, 295, 306, 302), (294, 297, 304, 307), (297, 296, 305, 304), (296, 291, 310, 305), (291, 300, 301, 310), (293, 292, 309, 308), (300, 293, 308, 301), (292, 289, 312, 309), (289, 280, 321, 312), (280, 279, 322, 321), (364, 365, 362, 363), (363, 362, 361, 360), (360, 361, 358, 359), (359, 358, 357, 356), (356, 357, 354, 355), (355, 354, 353, 352), (352, 353, 350, 351), (351, 350, 349, 348), (348, 349, 346, 347), (347, 346, 345, 344), (339, 340, 337, 338), (338, 337, 336, 335), (335, 336, 333, 334), (334, 333, 332, 331), (331, 332, 329, 330), (330, 329, 328, 327), (327, 328, 325, 326), (341, 340, 339, 323), (345, 342, 343, 344), (374, 326, 325, 324), (374, 342, 372, 373), (374, 324, 343, 342), (371, 370, 366, 323), (373, 372, 370, 371), (368, 341, 323, 366), (369, 368, 366, 367), (369, 367, 365, 364), (33, 323, 34), (33, 371, 323), (33, 35, 371), (35, 41, 371), (41, 373, 371), (41, 45, 373), (42, 373, 45), (42, 374, 373), (42, 48, 374), (48, 326, 374), (43, 326, 48), (43, 327, 326), (43, 46, 327), (46, 330, 327), (44, 330, 46), (44, 47, 331), (44, 331, 330), (39, 331, 47), (39, 334, 331), (36, 334, 39), (36, 335, 334), (36, 37, 335), (37, 338, 335), (37, 38, 338), (38, 339, 338), (38, 40, 339), (34, 339, 40), (34, 323, 339), (34, 40, 383, 389), (40, 38, 385, 383), (38, 37, 386, 385), (37, 36, 387, 386), (36, 39, 384, 387), (39, 47, 376, 384), (47, 44, 379, 376), (44, 46, 377, 379), (46, 43, 380, 377), (43, 48, 375, 380), (48, 42, 381, 375), (42, 45, 378, 381), (45, 41, 382, 378), (41, 35, 388, 382), (35, 33, 390, 388), (33, 34, 389, 390), (390, 389, 392, 391), (388, 390, 391, 393), (382, 388, 393, 399), (378, 382, 399, 403), (381, 378, 403, 400), (375, 381, 400, 406), (380, 375, 406, 401), (377, 380, 401, 404), (379, 377, 404, 402), (376, 379, 402, 405), (384, 376, 405, 397), (387, 384, 397, 394), (386, 387, 394, 395), (385, 386, 395, 396), (383, 385, 396, 398), (389, 383, 398, 392), (392, 398, 415, 421), (398, 396, 417, 415), (396, 395, 418, 417), (395, 394, 419, 418), (394, 397, 416, 419), (397, 405, 408, 416), (405, 402, 411, 408), (402, 404, 409, 411), (404, 401, 412, 409), (401, 406, 407, 412), (406, 400, 413, 407), (400, 403, 410, 413), (403, 399, 414, 410), (399, 393, 420, 414), (393, 391, 422, 420), (391, 392, 421, 422), (365, 367, 423), (365, 423, 435, 434), (423, 439, 440, 435), (435, 440, 441, 436), (436, 441, 442, 437), (427, 438, 437, 442), (366, 428, 367), (367, 428, 424, 423), (342, 345, 446, 447), (345, 346, 445, 446), (346, 349, 444, 445), (349, 426, 429, 444), (349, 350, 426), (429, 430, 443, 444), (430, 431, 442, 443), (427, 442, 431, 432), (354, 357, 433), (357, 427, 432, 433), (357, 438, 427), (357, 358, 438), (362, 365, 434), (423, 424, 448, 439), (424, 425, 447, 448), (342, 447, 425, 372), (362, 434, 453, 454), (438, 358, 456, 449), (437, 438, 449, 450), (436, 437, 450, 451), (435, 436, 451, 452), (434, 435, 452, 453), (358, 361, 455, 456), (361, 362, 454, 455), (455, 454, 459, 458), (456, 455, 458, 457), (453, 452, 461, 460), (452, 451, 462, 461), (451, 450, 463, 462), (450, 449, 464, 463), (449, 456, 457, 464), (454, 453, 460, 459), (459, 460, 469, 470), (464, 457, 472, 465), (463, 464, 465, 466), (462, 463, 466, 467), (461, 462, 467, 468), (460, 461, 468, 469), (457, 458, 471, 472), (458, 459, 470, 471), (471, 470, 475, 474), (472, 471, 474, 473), (469, 468, 477, 476), (468, 467, 478, 477), (467, 466, 479, 478), (466, 465, 480, 479), (465, 472, 473, 480), (470, 469, 476, 475), (433, 432, 482, 481), (354, 433, 481, 487), (432, 431, 483, 482), (431, 430, 484, 483), (430, 429, 485, 484), (426, 350, 489, 486), (429, 426, 486, 485), (350, 353, 488, 489), (353, 354, 487, 488), (488, 487, 492, 491), (489, 488, 491, 490), (485, 486, 493, 494), (486, 489, 490, 493), (484, 485, 494, 495), (483, 484, 495, 496), (482, 483, 496, 497), (487, 481, 498, 492), (481, 482, 497, 498), (498, 497, 500, 499), (492, 498, 499, 505), (497, 496, 501, 500), (496, 495, 502, 501), (495, 494, 503, 502), (493, 490, 507, 504), (494, 493, 504, 503), (490, 491, 506, 507), (491, 492, 505, 506), (506, 505, 510, 509), (507, 506, 509, 508), (503, 504, 511, 512), (504, 507, 508, 511), (502, 503, 512, 513), (501, 502, 513, 514), (500, 501, 514, 515), (505, 499, 516, 510), (499, 500, 515, 516), (448, 447, 518, 517), (439, 448, 517, 526), (443, 442, 523, 522), (444, 443, 522, 521), (445, 444, 521, 520), (446, 445, 520, 519), (447, 446, 519, 518), (442, 441, 524, 523), (441, 440, 525, 524), (440, 439, 526, 525), (525, 526, 527, 528), (524, 525, 528, 529), (523, 524, 529, 530), (518, 519, 534, 535), (519, 520, 533, 534), (520, 521, 532, 533), (521, 522, 531, 532), (522, 523, 530, 531), (526, 517, 536, 527), (517, 518, 535, 536), (536, 535, 538, 537), (527, 536, 537, 546), (531, 530, 543, 542), (532, 531, 542, 541), (533, 532, 541, 540), (534, 533, 540, 539), (535, 534, 539, 538), (530, 529, 544, 543), (529, 528, 545, 544), (528, 527, 546, 545), (545, 546, 547, 548), (544, 545, 548, 549), (543, 544, 549, 550), (538, 539, 554, 555), (539, 540, 553, 554), (540, 541, 552, 553), (541, 542, 551, 552), (542, 543, 550, 551), (546, 537, 556, 547), (537, 538, 555, 556), (372, 425, 558, 560), (425, 424, 559, 558), (424, 428, 557, 559), (428, 366, 562, 557), (370, 372, 560, 561), (366, 370, 561, 562), (562, 561, 564, 563), (561, 560, 565, 564), (557, 562, 563, 568), (559, 557, 568, 566), (558, 559, 566, 567), (560, 558, 567, 565), (565, 567, 570, 572), (567, 566, 571, 570), (566, 568, 569, 571), (568, 563, 574, 569), (564, 565, 572, 573), (563, 564, 573, 574), (574, 573, 576, 575), (573, 572, 577, 576), (569, 574, 575, 580), (571, 569, 580, 578), (570, 571, 578, 579), (572, 570, 579, 577), (160, 159, 584, 583), (159, 158, 585, 584), (158, 157, 586, 585), (157, 156, 587, 586), (156, 155, 588, 587), (155, 154, 589, 588), (154, 153, 590, 589), (592, 593, 612, 613), (601, 602, 603, 604), (593, 594, 611, 612), (600, 601, 604, 605), (599, 600, 605, 606), (598, 599, 606, 607), (597, 598, 607, 608), (596, 597, 608, 609), (595, 596, 609, 610), (594, 595, 610, 611), (628, 629, 631, 632), (621, 635, 636, 622), (622, 636, 637, 623), (623, 637, 638, 624), (624, 638, 639, 625), (642, 645, 644, 643), (635, 643, 644, 636), (636, 644, 637), (637, 644, 646, 638), (644, 645, 647, 646), (638, 646, 648, 639), (646, 647, 649, 648), (631, 650, 632), (632, 650, 645), (645, 650, 651), (645, 651, 647), (647, 651, 652), (647, 652, 649), (649, 652, 653), (630, 649, 653), (630, 653, 654), (630, 654, 631), (168, 169, 618, 617), (166, 167, 616, 615), (165, 166, 615, 634), (614, 634, 615), (164, 165, 634, 640), (163, 164, 640, 641), (162, 163, 641, 633), (615, 670, 671, 614), (625, 660, 661, 624), (624, 661, 662, 623), (628, 674, 629), (169, 170, 619, 618), (170, 171, 620, 619), (620, 635, 621), (171, 172, 635, 620), (172, 173, 643, 635), (173, 175, 642, 643), (590, 591, 602, 601), (589, 590, 601, 600), (588, 589, 600, 599), (587, 588, 599, 598), (586, 587, 598, 597), (585, 586, 597, 596), (584, 585, 596, 595), (583, 584, 595, 594), (603, 672, 604), (604, 672, 605), (605, 672, 606), (606, 672, 607), (607, 672, 608), (608, 672, 609), (609, 672, 610), (610, 672, 611), (582, 583, 594, 593), (611, 672, 612), (612, 672, 613), (582, 673, 583), (160, 583, 673), (160, 673, 161), (6, 73, 161, 174), (161, 673, 627, 174), (174, 627, 642, 175), (627, 628, 632, 642), (632, 645, 642), (581, 582, 593, 592), (581, 627, 673, 582), (581, 674, 628), (581, 628, 627), (581, 592, 674), (592, 613, 674), (629, 674, 657, 656), (613, 658, 657, 674), (603, 675, 672), (613, 672, 675), (71, 162, 679), (90, 679, 152), (71, 679, 90), (591, 678, 676, 602), (590, 677, 591), (152, 677, 153), (153, 677, 590), (602, 676, 675, 603), (591, 677, 626, 678), (152, 679, 626, 677), (162, 633, 626, 679), (675, 659, 686), (684, 685, 613), (684, 613, 675), (685, 658, 613), (686, 684, 675), (614, 671, 690, 694), (614, 694, 692, 634), (634, 692, 640), (640, 692, 691), (640, 691, 641), (633, 641, 691), (626, 633, 691, 693), (659, 675, 689), (659, 689, 688), (626, 693, 678), (675, 676, 689), (676, 678, 689), (678, 693, 689), (687, 688, 701, 702), (690, 687, 702, 699), (689, 693, 696, 700), (688, 689, 700, 701), (693, 691, 698, 696), (691, 692, 697, 698), (692, 694, 695, 697), (694, 690, 699, 695), (695, 699, 706, 710), (697, 695, 710, 708), (698, 697, 708, 707), (696, 698, 707, 709), (701, 700, 705, 704), (700, 696, 709, 705), (699, 702, 703, 706), (702, 701, 704, 703), (703, 704, 711), (706, 703, 711), (705, 709, 711), (704, 705, 711), (709, 707, 711), (707, 708, 711), (708, 710, 711), (710, 706, 711), (671, 683, 687, 690), (660, 680, 681, 661), (661, 681, 682, 662), (655, 656, 681, 680), (656, 657, 682, 681), (662, 682, 712, 663), (663, 712, 713, 664), (664, 713, 714, 665), (665, 714, 715, 666), (657, 658, 712, 682), (658, 685, 713, 712), (684, 714, 713, 685), (684, 686, 715, 714), (666, 715, 716, 667), (659, 716, 715, 686), (659, 688, 717, 716), (683, 717, 688, 687), (670, 717, 683, 671), (167, 168, 617, 616), (617, 618, 667, 668), (616, 617, 668, 669), (615, 616, 669, 670), (669, 716, 717, 670), (667, 716, 669, 668), (618, 619, 720, 721), (623, 662, 718), (620, 719, 720), (620, 621, 719), (619, 620, 720), (622, 623, 718), (622, 718, 719), (621, 622, 719), (719, 718, 724, 723), (720, 719, 723, 722), (722, 723, 726, 727), (723, 724, 725, 726), (726, 725, 731, 730), (727, 726, 730, 729), (732, 733, 738, 739), (731, 732, 739, 740), (728, 729, 742, 743), (735, 728, 743, 736), (734, 735, 736, 737), (729, 730, 741, 742), (733, 734, 737, 738), (730, 731, 740, 741), (662, 663, 718), (663, 724, 718), (725, 732, 731), (663, 732, 725, 724), (663, 664, 733, 732), (664, 665, 734, 733), (665, 666, 734), (666, 667, 735, 734), (618, 721, 667), (667, 721, 735), (721, 728, 735), (727, 729, 728), (720, 722, 721), (721, 722, 727, 728), (741, 740, 747, 746), (738, 737, 750, 749), (742, 741, 746, 745), (737, 736, 751, 750), (736, 743, 744, 751), (743, 742, 745, 744), (740, 739, 748, 747), (739, 738, 749, 748), (748, 749, 754, 755), (747, 748, 755, 756), (744, 745, 758, 759), (751, 744, 759, 752), (750, 751, 752, 753), (745, 746, 757, 758), (749, 750, 753, 754), (746, 747, 756, 757), (932, 914, 913, 933), (933, 913, 912, 934), (934, 912, 911, 935), (935, 911, 910, 936), (936, 910, 909, 937), (937, 909, 908, 938), (938, 908, 907, 939), (905, 884, 885, 904), (896, 893, 894, 895), (904, 885, 886, 903), (897, 892, 893, 896), (898, 891, 892, 897), (899, 890, 891, 898), (900, 889, 890, 899), (901, 888, 889, 900), (902, 887, 888, 901), (903, 886, 887, 902), (876, 875, 866, 867), (875, 874, 865, 866), (862, 861, 860, 859), (867, 866, 860, 861), (866, 865, 860), (924, 880, 879, 923), (926, 882, 881, 925), (927, 868, 882, 926), (883, 882, 868), (928, 864, 868, 927), (929, 863, 864, 928), (930, 869, 863, 929), (882, 883, 846, 847), (923, 879, 878, 922), (922, 878, 877, 921), (877, 876, 867), (921, 877, 867, 920), (920, 867, 861, 919), (919, 861, 862, 917), (907, 896, 895, 906), (908, 897, 896, 907), (909, 898, 897, 908), (910, 899, 898, 909), (911, 900, 899, 910), (912, 901, 900, 911), (913, 902, 901, 912), (914, 903, 902, 913), (894, 893, 845), (893, 892, 845), (892, 891, 845), (891, 890, 845), (890, 889, 845), (889, 888, 845), (888, 887, 845), (887, 886, 845), (915, 904, 903, 914), (886, 885, 845), (885, 884, 845), (915, 914, 844), (932, 844, 914), (932, 931, 844), (931, 918, 872, 844), (918, 917, 862, 872), (872, 862, 870, 871), (870, 862, 859), (916, 905, 904, 915), (916, 915, 844, 872), (916, 871, 843), (916, 872, 871), (916, 843, 905), (905, 843, 884), (884, 843, 858, 857), (894, 845, 842), (884, 842, 845), (906, 895, 841, 839), (907, 906, 840), (940, 939, 840), (939, 907, 840), (895, 894, 842, 841), (906, 839, 873, 840), (940, 840, 873, 838), (930, 838, 873, 869), (842, 833, 856), (835, 884, 834), (835, 842, 884), (834, 884, 857), (833, 842, 835), (883, 825, 829, 846), (883, 868, 827, 825), (868, 864, 827), (864, 828, 827), (864, 863, 828), (869, 828, 863), (873, 826, 828, 869), (856, 830, 842), (856, 831, 830), (873, 839, 826), (842, 830, 841), (841, 830, 839), (839, 830, 826), (832, 817, 818, 831), (829, 820, 817, 832), (830, 819, 823, 826), (831, 818, 819, 830), (826, 823, 821, 828), (828, 821, 822, 827), (827, 822, 824, 825), (825, 824, 820, 829), (824, 809, 813, 820), (822, 811, 809, 824), (821, 812, 811, 822), (823, 810, 812, 821), (818, 815, 814, 819), (819, 814, 810, 823), (820, 813, 816, 817), (817, 816, 815, 818), (816, 808, 815), (813, 808, 816), (814, 808, 810), (815, 808, 814), (810, 808, 812), (812, 808, 811), (811, 808, 809), (809, 808, 813), (846, 829, 832, 836), (855, 854, 807, 837), (854, 853, 806, 807), (853, 852, 805, 806), (852, 851, 804, 805), (858, 837, 807, 857), (857, 807, 806, 834), (835, 834, 806, 805), (835, 805, 804, 833), (851, 850, 803, 804), (856, 833, 804, 803), (856, 803, 802, 831), (836, 832, 831, 802), (847, 846, 836, 802), (925, 881, 880, 924), (880, 849, 850, 879), (881, 848, 849, 880), (882, 847, 848, 881), (848, 847, 802, 803), (850, 849, 848, 803), (874, 801, 855), (875, 801, 874), (875, 800, 801), (876, 800, 875), (800, 796, 795, 801), (799, 797, 796, 800), (797, 792, 793, 796), (796, 793, 794, 795), (793, 789, 788, 794), (792, 790, 789, 793), (787, 780, 781, 786), (788, 779, 780, 787), (791, 776, 777, 790), (784, 783, 776, 791), (785, 782, 783, 784), (790, 777, 778, 789), (786, 781, 782, 785), (789, 778, 779, 788), (855, 801, 854), (854, 801, 795), (794, 788, 787), (854, 795, 794, 787), (854, 787, 786, 853), (853, 786, 785, 852), (852, 785, 851), (851, 785, 784, 850), (879, 850, 798), (850, 784, 798), (798, 784, 791), (792, 791, 790), (799, 798, 797), (798, 791, 792, 797), (778, 773, 772, 779), (781, 770, 769, 782), (777, 774, 773, 778), (782, 769, 768, 783), (783, 768, 775, 776), (776, 775, 774, 777), (779, 772, 771, 780), (780, 771, 770, 781), (771, 764, 765, 770), (772, 763, 764, 771), (775, 760, 761, 774), (768, 767, 760, 775), (769, 766, 767, 768), (774, 761, 762, 773), (770, 765, 766, 769), (773, 762, 763, 772), (332, 333, 935, 936), (329, 332, 936, 937), (328, 329, 937, 938), (325, 328, 938, 939), (324, 940, 838), (324, 838, 343), (343, 838, 930), (343, 930, 929, 344), (344, 929, 928, 347), (347, 928, 927, 348), (348, 927, 926, 351), (351, 926, 925, 352), (352, 925, 924, 355), (355, 924, 923, 356), (356, 923, 922, 359), (359, 922, 921, 360), (360, 921, 920, 363), (363, 920, 919, 364), (364, 919, 917, 369), (368, 369, 917, 918), (341, 368, 918, 931), (340, 341, 931, 932), (337, 340, 932, 933), (336, 337, 933, 934), (333, 336, 934, 935), (324, 325, 939, 940), (630, 870, 859, 649), (648, 649, 859, 860), (639, 648, 860, 865), (625, 639, 865, 874), (625, 874, 855, 660), (660, 855, 837, 680), (655, 680, 837, 858), (655, 858, 843), (629, 843, 871), (629, 656, 655, 843), (630, 871, 870), (629, 871, 630, 631), (631, 654, 941, 946), (654, 653, 942, 941), (653, 652, 943, 942), (652, 651, 944, 943), (651, 650, 945, 944), (650, 631, 946, 945), (945, 946, 947, 948), (944, 945, 948, 949), (943, 944, 949, 950), (942, 943, 950, 951), (941, 942, 951, 952), (946, 941, 952, 947), (947, 952, 953, 958), (952, 951, 954, 953), (951, 950, 955, 954), (950, 949, 956, 955), (949, 948, 957, 956), (948, 947, 958, 957), (876, 962, 963, 800), (800, 963, 964, 799), (799, 964, 965, 798), (798, 965, 959, 879), (876, 877, 961, 962), (877, 878, 960, 961), (878, 879, 959, 960), (960, 959, 972, 971), (961, 960, 971, 970), (962, 961, 970, 969), (959, 965, 966, 972), (965, 964, 967, 966), (964, 963, 968, 967), (963, 962, 969, 968), (968, 969, 976, 977), (967, 968, 977, 978), (966, 967, 978, 979), (972, 966, 979, 973), (969, 970, 975, 976), (970, 971, 974, 975), (971, 972, 973, 974), (974, 973, 986, 985), (975, 974, 985, 984), (976, 975, 984, 983), (973, 979, 980, 986), (979, 978, 981, 980), (978, 977, 982, 981), (977, 976, 983, 982)])
me_grid.polygons.foreach_set('use_smooth', [True] * 1037)
me_grid.use_remesh_preserve_volume = False
me_grid.use_remesh_preserve_attributes = False
me_grid.use_mirror_vertex_groups = False
me_grid.update()

# ---- objects
ob_z = bpy.data.objects.new('Z', me_grid_006)
ob_r = bpy.data.objects.new('R', me_grid_005)
ob_l = bpy.data.objects.new('L', me_grid_003)
ob_start = bpy.data.objects.new('Start', me_grid_001)
ob_y = bpy.data.objects.new('Y', me_grid_009)
ob_x = bpy.data.objects.new('X', me_grid_008)
ob_a = bpy.data.objects.new('A', me_grid_007)
ob_b = bpy.data.objects.new('B', me_grid_004)
ob_dpad = bpy.data.objects.new('DPad', me_grid_002)
ob_cstick = bpy.data.objects.new('CStick', me_cube)
ob_joystick = bpy.data.objects.new('Joystick', me_cube_001)
ob_body = bpy.data.objects.new('Body', me_grid)
ob_lamp = bpy.data.objects.new('Lamp', light_spot)
ob_camera = bpy.data.objects.new('Camera', cam_camera)

# ---- transforms, parenting, visibility, modifiers, constraints
ob_z.location = (2.705, 1.954, -0.3963)
ob_z.lock_rotations_4d = False
ob_z.empty_display_type = 'ARROWS'
ob_z.color = (0.0, 0.0, 0.0, 1.0)
ob_z.lineart.crease_threshold = 0.0
_m = ob_z.modifiers.new('Subdivision', 'SUBSURF')
_m.uv_smooth = 'NONE'
_m.levels = 2
_m.render_levels = 3
ob_r.location = (2.819, 1.506, -1.108)
ob_r.lock_rotations_4d = False
ob_r.empty_display_type = 'ARROWS'
ob_r.color = (0.0, 0.0, 0.0, 1.0)
ob_r.lineart.crease_threshold = 0.0
_m = ob_r.modifiers.new('Subdivision', 'SUBSURF')
_m.uv_smooth = 'NONE'
_m.levels = 3
_m.render_levels = 3
ob_l.location = (-3.342, 1.506, -1.108)
ob_l.lock_rotations_4d = False
ob_l.empty_display_type = 'ARROWS'
ob_l.color = (0.0, 0.0, 0.0, 1.0)
ob_l.lineart.crease_threshold = 0.0
_m = ob_l.modifiers.new('Subdivision', 'SUBSURF')
_m.uv_smooth = 'NONE'
_m.levels = 3
_m.render_levels = 3
ob_start.location = (0.04844, 0.2795, -0.4378)
ob_start.lock_rotations_4d = False
ob_start.empty_display_type = 'ARROWS'
ob_start.color = (0.0, 0.0, 0.0, 1.0)
ob_start.lineart.crease_threshold = 0.0
_m = ob_start.modifiers.new('Subdivision', 'SUBSURF')
_m.uv_smooth = 'NONE'
_m.levels = 2
_m.render_levels = 3
ob_y.location = (2.793, 0.4813, -0.1919)
ob_y.lock_rotations_4d = False
ob_y.empty_display_type = 'ARROWS'
ob_y.color = (0.0, 0.0, 0.0, 1.0)
ob_y.lineart.crease_threshold = 0.0
_m = ob_y.modifiers.new('Subdivision', 'SUBSURF')
_m.uv_smooth = 'NONE'
_m.levels = 2
_m.render_levels = 3
ob_x.location = (2.793, 0.4813, -0.1919)
ob_x.lock_rotations_4d = False
ob_x.empty_display_type = 'ARROWS'
ob_x.color = (0.0, 0.0, 0.0, 1.0)
ob_x.lineart.crease_threshold = 0.0
_m = ob_x.modifiers.new('Subdivision', 'SUBSURF')
_m.uv_smooth = 'NONE'
_m.levels = 2
_m.render_levels = 3
ob_a.location = (2.793, 0.4813, -0.1919)
ob_a.lock_rotations_4d = False
ob_a.empty_display_type = 'ARROWS'
ob_a.color = (0.0, 0.0, 0.0, 1.0)
ob_a.lineart.crease_threshold = 0.0
_m = ob_a.modifiers.new('Subdivision', 'SUBSURF')
_m.uv_smooth = 'NONE'
_m.levels = 2
_m.render_levels = 3
ob_b.location = (2.793, 0.4813, -0.1919)
ob_b.lock_rotations_4d = False
ob_b.empty_display_type = 'ARROWS'
ob_b.color = (0.0, 0.0, 0.0, 1.0)
ob_b.lineart.crease_threshold = 0.0
_m = ob_b.modifiers.new('Subdivision', 'SUBSURF')
_m.uv_smooth = 'NONE'
_m.levels = 2
_m.render_levels = 3
ob_dpad.location = (-1.483, -1.745, -0.1511)
ob_dpad.lock_rotations_4d = False
ob_dpad.empty_display_type = 'ARROWS'
ob_dpad.color = (0.0, 0.0, 0.0, 1.0)
ob_dpad.lineart.crease_threshold = 0.0
_m = ob_dpad.modifiers.new('Subdivision', 'SUBSURF')
_m.uv_smooth = 'NONE'
_m.levels = 2
_m.render_levels = 3
ob_cstick.location = (1.514, -1.75, -0.9059)
ob_cstick.scale = (1.206, 1.206, 1.206)
ob_cstick.lock_rotations_4d = False
ob_cstick.empty_display_type = 'ARROWS'
ob_cstick.color = (0.0, 0.0, 0.0, 1.0)
ob_cstick.lineart.crease_threshold = 0.0
_m = ob_cstick.modifiers.new('Subdivision', 'SUBSURF')
_m.uv_smooth = 'NONE'
_m.levels = 2
_m.render_levels = 3
ob_joystick.location = (-2.815, 0.2897, -0.6336)
ob_joystick.scale = (1.206, 1.206, 1.206)
ob_joystick.lock_rotations_4d = False
ob_joystick.empty_display_type = 'ARROWS'
ob_joystick.color = (0.0, 0.0, 0.0, 1.0)
ob_joystick.lineart.crease_threshold = 0.0
_m = ob_joystick.modifiers.new('Subdivision', 'SUBSURF')
_m.uv_smooth = 'NONE'
_m.levels = 2
_m.render_levels = 3
ob_body.location = (0.03528, -0.5778, -1.569)
ob_body.lock_rotations_4d = False
ob_body.empty_display_type = 'ARROWS'
ob_body.color = (0.0, 0.0, 0.0, 1.0)
ob_body.lineart.crease_threshold = 0.0
_m = ob_body.modifiers.new('Subdivision', 'SUBSURF')
_m.uv_smooth = 'NONE'
_m.levels = 2
_m.render_levels = 3
ob_lamp.location = (-9.524e-16, -10.0, 7.0)
ob_lamp.rotation_euler = (0.8296, 9.588e-09, -2.436e-09)
ob_lamp.lock_rotations_4d = False
ob_lamp.empty_display_type = 'ARROWS'
ob_lamp.color = (0.0, 0.0, 0.0, 0.0)
ob_lamp.lineart.crease_threshold = 0.0
ob_camera.location = (3.763, -8.142, 5.867)
ob_camera.rotation_euler = (0.9238, -0.02162, 0.3995)
ob_camera.lock_rotations_4d = False
ob_camera.empty_display_type = 'ARROWS'
ob_camera.color = (0.0, 0.0, 0.0, 0.0)
ob_camera.display_type = 'WIRE'
ob_camera.lineart.crease_threshold = 0.0

# ---- collection membership
col_collection_1.objects.link(ob_z)
col_collection_1.objects.link(ob_r)
col_collection_1.objects.link(ob_l)
col_collection_1.objects.link(ob_start)
col_collection_1.objects.link(ob_y)
col_collection_1.objects.link(ob_x)
col_collection_1.objects.link(ob_a)
col_collection_1.objects.link(ob_b)
col_collection_1.objects.link(ob_dpad)
col_collection_1.objects.link(ob_cstick)
col_collection_1.objects.link(ob_joystick)
col_collection_1.objects.link(ob_body)
col_collection_1.objects.link(ob_lamp)
col_collection_1.objects.link(ob_camera)
col_collection_2.objects.link(ob_z)
col_collection_2.objects.link(ob_r)
col_collection_2.objects.link(ob_l)
col_collection_2.objects.link(ob_start)
col_collection_2.objects.link(ob_y)
col_collection_2.objects.link(ob_x)
col_collection_2.objects.link(ob_a)
col_collection_2.objects.link(ob_b)
col_collection_2.objects.link(ob_dpad)
col_collection_2.objects.link(ob_cstick)
col_collection_2.objects.link(ob_joystick)
col_collection_3.objects.link(ob_body)

# ---- scene / render settings (as saved in the file)
scene.camera = ob_camera
scene.frame_start = 1; scene.frame_end = 250; scene.frame_set(250)
scene.render.engine = 'BLENDER_EEVEE_NEXT'
scene.render.image_settings.color_mode = 'RGB'
scene.render.image_settings.compression = 90
scene.render.resolution_x = 1280
scene.render.resolution_y = 1024
scene.render.pixel_aspect_x = 100.0
scene.render.pixel_aspect_y = 100.0
scene.render.fps = 25
scene.render.dither_intensity = 0.0
scene.render.use_compositing = False
scene.render.use_sequencer = False
scene.render.bake_bias = 0.0
scene.render.use_stamp_time = False
scene.render.use_stamp_date = False
scene.render.use_stamp_frame = False
scene.render.use_stamp_camera = False
scene.render.use_stamp_scene = False
scene.render.use_stamp_filename = False
scene.render.use_stamp_render_time = False
scene.render.stamp_font_size = 0
scene.cycles.use_denoising = False
scene.cycles.samples = 10
scene.cycles.sampling_pattern = 'TABULATED_SOBOL'
scene.cycles.light_sampling_threshold = 0.0
scene.cycles.use_adaptive_sampling = False
scene.cycles.use_light_tree = False
scene.cycles.blur_glossy = 0.0
scene.cycles.volume_bounces = 1
scene.cycles.pixel_filter_type = 'GAUSSIAN'
scene.cycles.sample_clamp_indirect = 0.0
scene.view_settings.view_transform = 'Raw'
bpy.context.view_layer.update()
